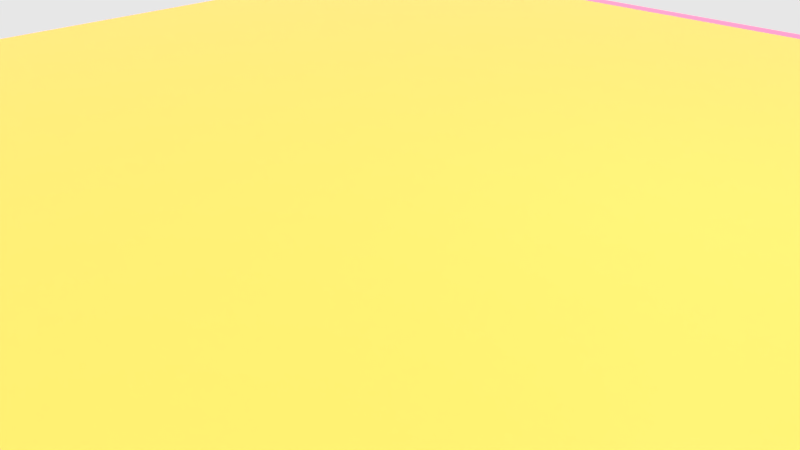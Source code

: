 # Source: desert07.blend  (saved by Blender 2.71.0; exported with 4.5.12 LTS)
import bpy
from mathutils import Matrix  # noqa: F401  (used for matrix-valued properties, if any)

bpy.ops.wm.read_factory_settings(use_empty=True)
scene = bpy.context.scene
scene.name = 'Scene'

# ---- collections
col_collection_1 = bpy.data.collections.new('Collection 1'); scene.collection.children.link(col_collection_1)

# ---- images (referenced by path relative to the original .blend; pixels are not part of the script)
import os
ASSET_DIR = os.environ.get("B2B_ASSET_DIR", "")  # directory of the original .blend (textures are referenced by path, not embedded)
HERE = os.path.dirname(os.path.abspath(__file__))  # packed textures are extracted next to this script under _unpacked/

def load_image(name, relpath, width, height, colorspace="sRGB"):
    """Load a texture the original file referenced (path relative to the .blend, or extracted next to this script)."""
    p = next((c for c in (os.path.join(HERE, relpath), os.path.join(ASSET_DIR, relpath)) if relpath and os.path.exists(c)), "")
    if p:
        img = bpy.data.images.load(p, check_existing=True)
        img.name = name
    else:  # same state as the original file: an image datablock whose file is absent (Cycles renders it pink)
        img = bpy.data.images.new(name, width, height)
        img.source = "FILE"
        img.filepath = "//" + (relpath or name)
    img.colorspace_settings.name = colorspace
    return img
img_bois_spec_png = load_image('Bois_SPEC.png', 'Bois_SPEC.png', 1024, 1024, 'sRGB')
img_bois_nrm_png_001 = load_image('Bois_NRM.png.001', 'Bois_NRM.png', 1024, 1024, 'sRGB')
img_bois_color_png_001 = load_image('Bois_COLOR.png.001', 'Bois_COLOR.png', 1024, 1024, 'sRGB')
img_metalpeint_nrm_jpg_001 = load_image('metalpeint_NRM.jpg.001', 'metalpeint_NRM.jpg', 1024, 1024, 'sRGB')
img_soilbeach0092_2_s_jpg = load_image('SoilBeach0092_2_S.jpg', 'SourcesImages/SoilBeach0092_2_S.jpg', 1024, 1024, 'sRGB')
img_bruitnormalmap03_png_001 = load_image('BruitNormalMap03.PNG.001', 'BruitNormalMap03.PNG', 1024, 1024, 'sRGB')

# ---- materials (node trees are filled in below, after node groups)
mat_lattebois = bpy.data.materials.new('LatteBois')
mat_lattebois.alpha_threshold = 0.0
mat_lattebois.roughness = 0.5
mat_lattebois.line_color = (0.0, 0.0, 0.0, 1.0)
mat_metalvert = bpy.data.materials.new('MetalVert')
mat_metalvert.alpha_threshold = 0.0
mat_metalvert.roughness = 0.5
mat_metalvert.line_color = (0.0, 0.0, 0.0, 1.0)
mat_material_001 = bpy.data.materials.new('Material.001')
mat_material_001.alpha_threshold = 0.0
mat_material_001.roughness = 0.5
mat_material_001.line_color = (0.0, 0.0, 0.0, 1.0)
mat_neige = bpy.data.materials.new('Neige')
mat_neige.alpha_threshold = 0.0
mat_neige.roughness = 0.5
mat_neige.line_color = (0.0, 0.0, 0.0, 1.0)

# ---- node groups
ng_sh_advanceddiffuse_001 = bpy.data.node_groups.new('SH_AdvancedDiffuse.001', 'ShaderNodeTree')
_s = ng_sh_advanceddiffuse_001.interface.new_socket(name='Diffuse', in_out='OUTPUT', socket_type='NodeSocketShader')
_s = ng_sh_advanceddiffuse_001.interface.new_socket(name='Color', in_out='INPUT', socket_type='NodeSocketColor')
_s.default_value = (1.0, 1.0, 1.0, 1.0)
_s = ng_sh_advanceddiffuse_001.interface.new_socket(name='Roughness', in_out='INPUT', socket_type='NodeSocketFloat')
_s.subtype = 'FACTOR'
_s.min_value = 0.0
_s.max_value = 1.0
_s = ng_sh_advanceddiffuse_001.interface.new_socket(name='GlossyColor', in_out='INPUT', socket_type='NodeSocketColor')
_s.default_value = (0.8, 0.8, 0.8, 1.0)
_s = ng_sh_advanceddiffuse_001.interface.new_socket(name='Glossyness', in_out='INPUT', socket_type='NodeSocketFloat')
_s.default_value = 0.5
_s.min_value = 0.0
_s.max_value = 1.0
_s = ng_sh_advanceddiffuse_001.interface.new_socket(name='GlossyRoughness', in_out='INPUT', socket_type='NodeSocketFloat')
_s.subtype = 'FACTOR'
_s.default_value = 0.2
_s.min_value = 0.0
_s.max_value = 1.0
_s = ng_sh_advanceddiffuse_001.interface.new_socket(name='FresnelBlend', in_out='INPUT', socket_type='NodeSocketFloat')
_s.default_value = 0.33
_s.min_value = 0.0
_s.max_value = 1.0
_s = ng_sh_advanceddiffuse_001.interface.new_socket(name='Normal', in_out='INPUT', socket_type='NodeSocketVector')
_s.min_value = -1.0
_s.max_value = 1.0
_s.hide_value = True
_N = ng_sh_advanceddiffuse_001.nodes; _L = ng_sh_advanceddiffuse_001.links
n0 = _N.new('NodeGroupOutput'); n0.name = 'Group Output'; n0.location = (479, 0)
n1 = _N.new('ShaderNodeMixShader'); n1.name = 'Mix Shader'; n1.location = (167, 12)
n2 = _N.new('ShaderNodeMath'); n2.name = 'Math'; n2.location = (-20, 185)
n2.operation = 'MULTIPLY'
n3 = _N.new('ShaderNodeLayerWeight'); n3.name = 'Layer Weight'; n3.location = (-256, 161)
n4 = _N.new('ShaderNodeBsdfDiffuse'); n4.name = 'Diffuse BSDF'; n4.location = (-251, 0)
n5 = _N.new('NodeGroupInput'); n5.name = 'Group Input'; n5.location = (-613, -2)
n6 = _N.new('ShaderNodeBsdfAnisotropic'); n6.name = 'Glossy BSDF'; n6.location = (-251, -118)
n6.distribution = 'GGX'
n7 = _N.new('ShaderNodeMath'); n7.name = 'Math.001'; n7.location = (0, 0)
n7.operation = 'POWER'
_L.new(n6.outputs[0], n1.inputs[2])
_L.new(n2.outputs[0], n1.inputs[0])
_L.new(n4.outputs[0], n1.inputs[1])
_L.new(n5.outputs[0], n4.inputs[0])
_L.new(n5.outputs[1], n4.inputs[1])
_L.new(n5.outputs[2], n6.inputs[0])
_L.new(n1.outputs[0], n0.inputs[0])
_L.new(n3.outputs[0], n2.inputs[0])
_L.new(n5.outputs[5], n3.inputs[0])
_L.new(n5.outputs[3], n2.inputs[1])
_L.new(n5.outputs[6], n6.inputs[4])
_L.new(n5.outputs[4], n7.inputs[0])
_L.new(n7.outputs[0], n6.inputs[1])
n0.is_active_output = True
ng_sh_advanceddiffuse = bpy.data.node_groups.new('SH_AdvancedDiffuse', 'ShaderNodeTree')
_s = ng_sh_advanceddiffuse.interface.new_socket(name='Diffuse', in_out='OUTPUT', socket_type='NodeSocketShader')
_s = ng_sh_advanceddiffuse.interface.new_socket(name='Color', in_out='INPUT', socket_type='NodeSocketColor')
_s.default_value = (1.0, 1.0, 1.0, 1.0)
_s = ng_sh_advanceddiffuse.interface.new_socket(name='Roughness', in_out='INPUT', socket_type='NodeSocketFloat')
_s.subtype = 'FACTOR'
_s.min_value = 0.0
_s.max_value = 1.0
_s = ng_sh_advanceddiffuse.interface.new_socket(name='GlossyColor', in_out='INPUT', socket_type='NodeSocketColor')
_s.default_value = (0.8, 0.8, 0.8, 1.0)
_s = ng_sh_advanceddiffuse.interface.new_socket(name='Glossyness', in_out='INPUT', socket_type='NodeSocketFloat')
_s.default_value = 0.5
_s.min_value = 0.0
_s.max_value = 1.0
_s = ng_sh_advanceddiffuse.interface.new_socket(name='GlossyRoughness', in_out='INPUT', socket_type='NodeSocketFloat')
_s.subtype = 'FACTOR'
_s.default_value = 0.2
_s.min_value = 0.0
_s.max_value = 1.0
_s = ng_sh_advanceddiffuse.interface.new_socket(name='FresnelBlend', in_out='INPUT', socket_type='NodeSocketFloat')
_s.default_value = 0.33
_s.min_value = 0.0
_s.max_value = 1.0
_s = ng_sh_advanceddiffuse.interface.new_socket(name='Normal', in_out='INPUT', socket_type='NodeSocketVector')
_s.min_value = -1.0
_s.max_value = 1.0
_s.hide_value = True
_N = ng_sh_advanceddiffuse.nodes; _L = ng_sh_advanceddiffuse.links
n0 = _N.new('NodeGroupOutput'); n0.name = 'Group Output'; n0.location = (479, 0)
n1 = _N.new('ShaderNodeMixShader'); n1.name = 'Mix Shader'; n1.location = (167, 12)
n2 = _N.new('NodeGroupInput'); n2.name = 'Group Input'; n2.location = (-613, -2)
n3 = _N.new('ShaderNodeBsdfDiffuse'); n3.name = 'Diffuse BSDF'; n3.location = (-251, 0)
n4 = _N.new('ShaderNodeBsdfAnisotropic'); n4.name = 'Glossy BSDF'; n4.location = (-251, -118)
n4.distribution = 'GGX'
n5 = _N.new('ShaderNodeMath'); n5.name = 'Math'; n5.location = (-61, 185)
n5.operation = 'MULTIPLY'
n6 = _N.new('ShaderNodeLayerWeight'); n6.name = 'Layer Weight'; n6.location = (-308, 180)
n7 = _N.new('ShaderNodeMath'); n7.name = 'Math.001'; n7.location = (0, 0)
n7.operation = 'POWER'
_L.new(n4.outputs[0], n1.inputs[2])
_L.new(n5.outputs[0], n1.inputs[0])
_L.new(n3.outputs[0], n1.inputs[1])
_L.new(n2.outputs[0], n3.inputs[0])
_L.new(n2.outputs[1], n3.inputs[1])
_L.new(n2.outputs[2], n4.inputs[0])
_L.new(n1.outputs[0], n0.inputs[0])
_L.new(n6.outputs[0], n5.inputs[0])
_L.new(n2.outputs[5], n6.inputs[0])
_L.new(n2.outputs[3], n5.inputs[1])
_L.new(n2.outputs[6], n4.inputs[4])
_L.new(n2.outputs[6], n3.inputs[2])
_L.new(n2.outputs[4], n7.inputs[0])
_L.new(n7.outputs[0], n4.inputs[1])
n0.is_active_output = True

# ---- material node trees
mat_lattebois.use_nodes = True; mat_lattebois.node_tree.nodes.clear()
_N = mat_lattebois.node_tree.nodes; _L = mat_lattebois.node_tree.links
n0 = _N.new('ShaderNodeOutputMaterial'); n0.name = 'Material Output'; n0.location = (321, 290)
n1 = _N.new('ShaderNodeTexImage'); n1.name = 'Image Texture.002'; n1.location = (-118, 415)
n1.width = 140
n1.image = img_bois_spec_png
n2 = _N.new('ShaderNodeTexImage'); n2.name = 'Image Texture.001'; n2.location = (-331, 217)
n2.width = 140
n2.image = img_bois_nrm_png_001
n3 = _N.new('ShaderNodeMapping'); n3.name = 'Mapping.003'; n3.location = (-672, 586)
n3.vector_type = 'VECTOR'
n3.inputs[2].default_value = (0.0, -0.0, 1.571)
n3.inputs[3].default_value = (2.0, 2.0, 1.0)
n4 = _N.new('ShaderNodeUVMap'); n4.name = 'UV Map'; n4.location = (-967, 411)
n4.uv_map = 'UVMap'
n5 = _N.new('ShaderNodeNormalMap'); n5.name = 'Normal Map.002'; n5.location = (-51, 144)
n5.uv_map = 'UVMap'
n5.inputs[0].default_value = 0.1
n6 = _N.new('ShaderNodeTexImage'); n6.name = 'Image Texture'; n6.location = (-210, 766)
n6.width = 140
n6.image = img_bois_color_png_001
n7 = _N.new('ShaderNodeRGBCurve'); n7.name = 'RGB Curves'; n7.location = (-10, 837)
_c = n7.mapping.curves[0]
while len(_c.points) > 2: _c.points.remove(_c.points[-1])
_c.points[0].location = (0.0, 0.0); _c.points[0].handle_type = 'AUTO'
_c.points[1].location = (0.86818, 0.4125); _c.points[1].handle_type = 'AUTO'
_p = _c.points.new(1.0, 1.0); _p.handle_type = 'AUTO'
_c = n7.mapping.curves[2]
while len(_c.points) > 2: _c.points.remove(_c.points[-1])
_c.points[0].location = (0.0, 0.0); _c.points[0].handle_type = 'AUTO'
_c.points[1].location = (0.26818, 0.55625); _c.points[1].handle_type = 'AUTO'
_p = _c.points.new(0.56818, 0.775); _p.handle_type = 'AUTO'
_p = _c.points.new(0.63636, 0.9375); _p.handle_type = 'AUTO'
_p = _c.points.new(1.0, 1.0); _p.handle_type = 'AUTO'
_c = n7.mapping.curves[3]
while len(_c.points) > 2: _c.points.remove(_c.points[-1])
_c.points[0].location = (0.0, 0.0); _c.points[0].handle_type = 'AUTO'
_c.points[1].location = (0.74545, 0.2125); _c.points[1].handle_type = 'AUTO'
_p = _c.points.new(1.0, 1.0); _p.handle_type = 'AUTO'
n7.mapping.update()
n8 = _N.new('ShaderNodeMath'); n8.name = 'Math'; n8.location = (75, 470)
n8.operation = 'MULTIPLY'
n8.inputs[1].default_value = 0.3
n9 = _N.new('ShaderNodeGroup'); n9.name = 'Group'; n9.location = (281, 724)
n9.node_tree = ng_sh_advanceddiffuse_001
n9.inputs[1].default_value = 0.0
n9.inputs[2].default_value = (0.8, 0.8, 0.8, 1.0)
n9.inputs[4].default_value = 0.1
n9.inputs[5].default_value = 0.33
n9.inputs[6].default_value = (0.0, 0.0, 0.0)
n10 = _N.new('ShaderNodeDisplacement'); n10.name = 'Displacement'; n10.location = (0, 0)
n10.inputs[1].default_value = 0.0
n10.inputs[2].default_value = 0.1
_L.new(n4.outputs[0], n3.inputs[0])
_L.new(n3.outputs[0], n6.inputs[0])
_L.new(n3.outputs[0], n2.inputs[0])
_L.new(n3.outputs[0], n1.inputs[0])
_L.new(n2.outputs[0], n5.inputs[1])
_L.new(n9.outputs[0], n0.inputs[0])
_L.new(n6.outputs[0], n7.inputs[1])
_L.new(n7.outputs[0], n9.inputs[0])
_L.new(n1.outputs[0], n8.inputs[0])
_L.new(n8.outputs[0], n9.inputs[3])
_L.new(n5.outputs[0], n10.inputs[0])
_L.new(n10.outputs[0], n0.inputs[2])
n0.is_active_output = True
mat_metalvert.use_nodes = True; mat_metalvert.node_tree.nodes.clear()
_N = mat_metalvert.node_tree.nodes; _L = mat_metalvert.node_tree.links
n0 = _N.new('ShaderNodeEmission'); n0.name = 'Emission'; n0.location = (32, 71)
n0.inputs[0].default_value = (0.8, 0.8, 0.8, 1.0)
n1 = _N.new('ShaderNodeOutputMaterial'); n1.name = 'Material Output'; n1.location = (300, 300)
n2 = _N.new('ShaderNodeBsdfDiffuse'); n2.name = 'Diffuse BSDF'; n2.location = (-287, 53)
n3 = _N.new('ShaderNodeMapping'); n3.name = 'Mapping.001'; n3.location = (-888, 251)
n3.vector_type = 'VECTOR'
n3.inputs[2].default_value = (0.0, -0.0, 0.01745)
n3.inputs[3].default_value = (7.0, 7.0, 1.0)
n4 = _N.new('ShaderNodeTexImage'); n4.name = 'Image Texture'; n4.location = (-517, 258)
n4.width = 140
n4.image = img_metalpeint_nrm_jpg_001
n5 = _N.new('ShaderNodeNormalMap'); n5.name = 'Normal Map'; n5.location = (-282, 262)
n5.uv_map = 'UVMap'
n6 = _N.new('ShaderNodeUVMap'); n6.name = 'UV Map'; n6.location = (-1103, 162)
n6.uv_map = 'UVMap'
n7 = _N.new('ShaderNodeGroup'); n7.name = 'Group'; n7.location = (106, 413)
n7.node_tree = ng_sh_advanceddiffuse_001
n7.inputs[0].default_value = (0.0136, 0.02365, 0.008534, 1.0)
n7.inputs[1].default_value = 1.0
n7.inputs[2].default_value = (0.8, 0.8, 0.8, 1.0)
n7.inputs[3].default_value = 2.0
n7.inputs[4].default_value = 0.02
n7.inputs[5].default_value = 0.33
_L.new(n4.outputs[0], n5.inputs[1])
_L.new(n5.outputs[0], n7.inputs[6])
_L.new(n3.outputs[0], n4.inputs[0])
_L.new(n4.outputs[0], n2.inputs[0])
_L.new(n6.outputs[0], n3.inputs[0])
_L.new(n7.outputs[0], n1.inputs[0])
n1.is_active_output = True
mat_material_001.use_nodes = True; mat_material_001.node_tree.nodes.clear()
_N = mat_material_001.node_tree.nodes; _L = mat_material_001.node_tree.links
n0 = _N.new('ShaderNodeOutputMaterial'); n0.name = 'Material Output'; n0.location = (702, 212)
n1 = _N.new('ShaderNodeMapping'); n1.name = 'Mapping.001'; n1.location = (-879, -190)
n1.inputs[2].default_value = (0.0, -0.0, 0.6981)
n1.inputs[3].default_value = (6.0, 6.0, 1.0)
n2 = _N.new('ShaderNodeMapping'); n2.name = 'Mapping'; n2.location = (-865, 155)
n2.vector_type = 'VECTOR'
n2.inputs[2].default_value = (0.0, -0.0, 0.6981)
n2.inputs[3].default_value = (10.0, 10.0, 1.0)
n3 = _N.new('ShaderNodeUVMap'); n3.name = 'UV Map'; n3.location = (-1332, 139)
n3.uv_map = 'UVMap'
n4 = _N.new('ShaderNodeTexImage'); n4.name = 'Image Texture'; n4.location = (-396, 135)
n4.width = 140
n4.image = img_soilbeach0092_2_s_jpg
n5 = _N.new('ShaderNodeTexImage'); n5.name = 'Image Texture.001'; n5.location = (-458, -172)
n5.width = 140
n5.image = img_soilbeach0092_2_s_jpg
n6 = _N.new('ShaderNodeMix'); n6.name = 'Mix.002'; n6.location = (-198, -201)
n6.data_type = 'RGBA'
n6.inputs[0].default_value = 0.0
n7 = _N.new('ShaderNodeMix'); n7.name = 'Mix'; n7.location = (-157, 73)
n7.data_type = 'RGBA'
n7.inputs[0].default_value = 0.3
n8 = _N.new('ShaderNodeMix'); n8.name = 'Mix.001'; n8.location = (731, -79)
n8.data_type = 'RGBA'
n8.blend_type = 'ADD'
n9 = _N.new('ShaderNodeGroup'); n9.name = 'Group'; n9.location = (21, 401)
n9.node_tree = ng_sh_advanceddiffuse
n9.inputs[0].default_value = (1.0, 0.4493, 0.0824, 1.0)
n9.inputs[1].default_value = 0.0
n9.inputs[2].default_value = (0.8, 0.8, 0.8, 1.0)
n9.inputs[3].default_value = 0.5
n9.inputs[4].default_value = 0.2
n9.inputs[5].default_value = 0.33
n9.inputs[6].default_value = (0.0, 0.0, 0.0)
n10 = _N.new('ShaderNodeTexWave'); n10.name = 'Wave Texture'; n10.location = (-240, 368)
n10.bands_direction = 'DIAGONAL'
n10.rings_direction = 'SPHERICAL'
n10.inputs[1].default_value = 50.0
n10.inputs[2].default_value = 7.5
n10.inputs[3].default_value = 10.0
n10.inputs[6].default_value = 1.571
n11 = _N.new('ShaderNodeDisplacement'); n11.name = 'Displacement'; n11.location = (0, 0)
n11.inputs[1].default_value = 0.0
n11.inputs[2].default_value = 0.1
_L.new(n4.outputs[0], n7.inputs[6])
_L.new(n2.outputs[0], n4.inputs[0])
_L.new(n3.outputs[0], n2.inputs[0])
_L.new(n1.outputs[0], n5.inputs[0])
_L.new(n3.outputs[0], n1.inputs[0])
_L.new(n7.outputs[2], n8.inputs[6])
_L.new(n5.outputs[0], n6.inputs[6])
_L.new(n6.outputs[2], n8.inputs[7])
_L.new(n9.outputs[0], n0.inputs[0])
_L.new(n8.outputs[2], n11.inputs[0])
_L.new(n11.outputs[0], n0.inputs[2])
n0.is_active_output = True
mat_neige.use_nodes = True; mat_neige.node_tree.nodes.clear()
_N = mat_neige.node_tree.nodes; _L = mat_neige.node_tree.links
n0 = _N.new('ShaderNodeMixShader'); n0.name = 'Mix Shader'; n0.location = (774, 480)
n1 = _N.new('ShaderNodeTexImage'); n1.name = 'Image Texture.001'; n1.location = (925, -44)
n1.width = 140
n1.image = img_soilbeach0092_2_s_jpg
n2 = _N.new('ShaderNodeBsdfDiffuse'); n2.name = 'Diffuse BSDF.001'; n2.location = (1181, 436)
n3 = _N.new('ShaderNodeOutputMaterial'); n3.name = 'Material Output'; n3.location = (1402, 329)
n4 = _N.new('ShaderNodeAddShader'); n4.name = 'Add Shader'; n4.location = (528, 280)
n5 = _N.new('ShaderNodeMixShader'); n5.name = 'Mix Shader.002'; n5.location = (747, 284)
n6 = _N.new('ShaderNodeEmission'); n6.name = 'Emission.003'; n6.location = (739, 97)
n6.inputs[0].default_value = (0.4055, 0.1736, 0.1053, 1.0)
n6.inputs[1].default_value = 5.0
n7 = _N.new('ShaderNodeLayerWeight'); n7.name = 'Layer Weight'; n7.location = (504, 487)
n7.inputs[0].default_value = 0.3
n8 = _N.new('ShaderNodeUVMap'); n8.name = 'UV Map'; n8.location = (-1514, 21)
n8.uv_map = 'UVMap'
n9 = _N.new('ShaderNodeMapping'); n9.name = 'Mapping.001'; n9.location = (-1285, 133)
n9.vector_type = 'VECTOR'
n9.inputs[3].default_value = (15.0, 15.0, 1.0)
n10 = _N.new('ShaderNodeTexImage'); n10.name = 'Image Texture'; n10.location = (-861, 121)
n10.width = 140
n10.image = img_bruitnormalmap03_png_001
n10.interpolation = 'Closest'
n11 = _N.new('ShaderNodeNormalMap'); n11.name = 'Normal Map'; n11.location = (-628, 50)
n11.uv_map = 'UVMap'
n12 = _N.new('ShaderNodeMapping'); n12.name = 'Mapping'; n12.location = (-393, 75)
n12.vector_type = 'NORMAL'
n13 = _N.new('ShaderNodeMixShader'); n13.name = 'Mix Shader.001'; n13.location = (973, 334)
n14 = _N.new('ShaderNodeEmission'); n14.name = 'Emission.002'; n14.location = (514, 122)
n14.inputs[0].default_value = (0.466, 0.07502, 0.1885, 1.0)
n14.inputs[1].default_value = 2.0
n15 = _N.new('ShaderNodeMix'); n15.name = 'Mix'; n15.location = (1156, 46)
n15.data_type = 'RGBA'
n15.inputs[0].default_value = 0.3909
n16 = _N.new('ShaderNodeBsdfAnisotropic'); n16.name = 'Glossy BSDF'; n16.location = (153, 142)
n16.distribution = 'GGX'
n16.inputs[0].default_value = (0.2883, 0.1694, 0.1189, 1.0)
n16.inputs[1].default_value = 0.8367
n17 = _N.new('ShaderNodeUVMap'); n17.name = 'UV Map.001'; n17.location = (-524, -394)
n17.uv_map = 'UVMap'
n18 = _N.new('ShaderNodeMapping'); n18.name = 'Mapping.002'; n18.location = (-143, -255)
n18.inputs[2].default_value = (0.0, -0.0, 0.5236)
n18.inputs[3].default_value = (9.0, 9.0, 1.0)
n19 = _N.new('ShaderNodeTexImage'); n19.name = 'Image Texture.002'; n19.location = (-65, 480)
n19.width = 140
n19.image = img_soilbeach0092_2_s_jpg
n20 = _N.new('ShaderNodeMix'); n20.name = 'Mix.001'; n20.location = (132, 423)
n20.data_type = 'RGBA'
n20.blend_type = 'MULTIPLY'
n20.inputs[7].default_value = (0.5, 0.1745, 0.05843, 1.0)
n21 = _N.new('ShaderNodeBsdfDiffuse'); n21.name = 'Diffuse BSDF'; n21.location = (331, 318)
n21.inputs[1].default_value = 0.5
n22 = _N.new('ShaderNodeDisplacement'); n22.name = 'Displacement'; n22.location = (0, 0)
n22.inputs[1].default_value = 0.0
n22.inputs[2].default_value = 0.1
_L.new(n10.outputs[0], n11.inputs[1])
_L.new(n11.outputs[0], n12.inputs[0])
_L.new(n9.outputs[0], n10.inputs[0])
_L.new(n8.outputs[0], n9.inputs[0])
_L.new(n14.outputs[0], n5.inputs[2])
_L.new(n21.outputs[0], n4.inputs[0])
_L.new(n4.outputs[0], n5.inputs[1])
_L.new(n16.outputs[0], n4.inputs[1])
_L.new(n18.outputs[0], n1.inputs[0])
_L.new(n17.outputs[0], n18.inputs[0])
_L.new(n1.outputs[0], n15.inputs[6])
_L.new(n15.outputs[2], n2.inputs[0])
_L.new(n5.outputs[0], n13.inputs[1])
_L.new(n13.outputs[0], n3.inputs[0])
_L.new(n7.outputs[0], n13.inputs[0])
_L.new(n6.outputs[0], n13.inputs[2])
_L.new(n12.outputs[0], n16.inputs[4])
_L.new(n19.outputs[0], n20.inputs[6])
_L.new(n18.outputs[0], n19.inputs[0])
_L.new(n20.outputs[2], n21.inputs[0])
_L.new(n15.outputs[2], n22.inputs[0])
_L.new(n22.outputs[0], n3.inputs[2])
n3.is_active_output = True

# ---- world
world_world = bpy.data.worlds.new('World'); scene.world = world_world
world_world.use_nodes = True; world_world.node_tree.nodes.clear()
_N = world_world.node_tree.nodes; _L = world_world.node_tree.links
n0 = _N.new('ShaderNodeOutputWorld'); n0.name = 'World Output'; n0.location = (300, 300)
n1 = _N.new('ShaderNodeBackground'); n1.name = 'Background'; n1.location = (10, 300)
n2 = _N.new('ShaderNodeTexSky'); n2.name = 'Sky Texture'; n2.location = (-364, 311)
n2.mute = True
n2.sky_type = 'HOSEK_WILKIE'
n2.sun_direction = (-0.4154, 0.04615, 0.9085)
n2.sun_elevation = 1.571
_L.new(n1.outputs[0], n0.inputs[0])
_L.new(n2.outputs[0], n1.inputs[0])
n0.is_active_output = True
world_world.color = (0.05088, 0.05088, 0.05088)
world_world.use_sun_shadow = False
world_world.sun_shadow_jitter_overblur = 0.0
world_world.cycles.sampling_method = 'MANUAL'
world_world.cycles.sample_map_resolution = 256

# ---- cameras
cam_camera = bpy.data.cameras.new('Camera')
cam_camera.clip_end = 100.0
cam_camera.lens = 35.0
cam_camera.sensor_width = 32.0
cam_camera.sensor_height = 18.0
cam_camera.ortho_scale = 7.314
cam_camera.dof.focus_distance = 0.0

# ---- lights
light_sun = bpy.data.lights.new('Sun', 'SUN')
light_sun.color = (1.0, 0.7273, 0.4381)
light_sun.transmission_factor = 0.0
light_sun.angle = 0.1993
light_sun.energy = 1.0
light_sun.shadow_buffer_clip_start = 0.5
light_sun.shadow_soft_size = 0.1
light_sun.shadow_cascade_max_distance = 1000.0
light_sun.cycles.use_multiple_importance_sampling = False
light_lamp = bpy.data.lights.new('Lamp', 'POINT')
light_lamp.transmission_factor = 0.0
light_lamp.cutoff_distance = 30.0
light_lamp.energy = 100.0
light_lamp.shadow_buffer_clip_start = 1.001
light_lamp.shadow_soft_size = 0.1
light_lamp.shadow_maximum_resolution = 0.006
light_lamp.use_absolute_resolution = True
light_lamp.cycles.use_multiple_importance_sampling = False
light_sun_001 = bpy.data.lights.new('Sun.001', 'SUN')
light_sun_001.color = (0.8, 0.8, 0.8)
light_sun_001.transmission_factor = 0.0
light_sun_001.angle = 0.1993
light_sun_001.energy = 4.3
light_sun_001.shadow_buffer_clip_start = 0.5
light_sun_001.shadow_soft_size = 0.1
light_sun_001.shadow_cascade_max_distance = 1000.0
light_sun_001.cycles.use_multiple_importance_sampling = False

# ---- meshes
me_cube_003 = bpy.data.meshes.new('Cube.003')
me_cube_003.from_pydata([(-1.0, -0.4772, -0.1462), (-1.0, -0.4886, -0.2851), (-1.0, -0.4473, -0.1487), (-1.0, -0.4587, -0.2876), (-0.9612, -0.4886, -0.2851), (-0.9612, -0.4473, -0.1487), (-0.9612, -0.4587, -0.2876), (-0.9612, -0.4772, -0.1462), (1.0, -0.4772, -0.1462), (1.0, -0.4886, -0.2851), (1.0, -0.4473, -0.1487), (1.0, -0.4587, -0.2876), (0.0, -0.4587, -0.2876), (0.0, -0.4886, -0.2851), (0.0, -0.4473, -0.1487), (0.0, -0.4772, -0.1462), (0.9612, -0.4886, -0.2851), (0.9612, -0.4473, -0.1487), (0.9612, -0.4587, -0.2876), (0.9612, -0.4772, -0.1462), (-1.0, -0.4903, -0.2911), (-1.0, -0.5192, -0.4274), (-1.0, -0.461, -0.2973), (-1.0, -0.4899, -0.4336), (-0.9612, -0.5192, -0.4274), (-0.9612, -0.461, -0.2973), (-0.9612, -0.4899, -0.4336), (-0.9612, -0.4903, -0.2911), (1.0, -0.4903, -0.2911), (1.0, -0.5192, -0.4274), (1.0, -0.461, -0.2973), (1.0, -0.4899, -0.4336), (0.0, -0.4899, -0.4336), (0.0, -0.5192, -0.4274), (0.0, -0.461, -0.2973), (0.0, -0.4903, -0.2911), (0.9612, -0.5192, -0.4274), (0.9612, -0.461, -0.2973), (0.9612, -0.4899, -0.4336), (0.9612, -0.4903, -0.2911), (-1.0, -0.06, -0.015), (-1.0, 0.07933, -0.015), (-1.0, -0.06, 0.015), (-1.0, 0.07933, 0.015), (-0.9612, 0.07933, -0.015), (-0.9612, -0.06, 0.015), (-0.9612, 0.07933, 0.015), (-0.9612, -0.06, -0.015), (1.0, -0.06, -0.015), (1.0, 0.07933, -0.015), (1.0, -0.06, 0.015), (1.0, 0.07933, 0.015), (0.0, 0.07933, 0.015), (0.0, 0.07933, -0.015), (0.0, -0.06, 0.015), (0.0, -0.06, -0.015), (0.9612, 0.07933, -0.015), (0.9612, -0.06, 0.015), (0.9612, 0.07933, 0.015), (0.9612, -0.06, -0.015), (-1.0, -0.2115, -0.02017), (-1.0, -0.07216, -0.01727), (-1.0, -0.2121, 0.00982), (-1.0, -0.07278, 0.01272), (-0.9612, -0.07216, -0.01727), (-0.9612, -0.2121, 0.00982), (-0.9612, -0.07278, 0.01272), (-0.9612, -0.2115, -0.02017), (1.0, -0.2115, -0.02017), (1.0, -0.07216, -0.01727), (1.0, -0.2121, 0.00982), (1.0, -0.07278, 0.01272), (0.0, -0.07278, 0.01272), (0.0, -0.07216, -0.01727), (0.0, -0.2121, 0.00982), (0.0, -0.2115, -0.02017), (0.9612, -0.07216, -0.01727), (0.9612, -0.2121, 0.00982), (0.9612, -0.07278, 0.01272), (0.9612, -0.2115, -0.02017), (-1.0, -0.4649, 0.003011), (-1.0, -0.4763, -0.1358), (-1.0, -0.435, 0.0005489), (-1.0, -0.4464, -0.1383), (-0.9612, -0.4763, -0.1358), (-0.9612, -0.435, 0.0005489), (-0.9612, -0.4464, -0.1383), (-0.9612, -0.4649, 0.003011), (1.0, -0.4649, 0.003011), (1.0, -0.4763, -0.1358), (1.0, -0.435, 0.0005489), (1.0, -0.4464, -0.1383), (0.0, -0.4464, -0.1383), (0.0, -0.4763, -0.1358), (0.0, -0.435, 0.0005489), (0.0, -0.4649, 0.003011), (0.9612, -0.4763, -0.1358), (0.9612, -0.435, 0.0005489), (0.9612, -0.4464, -0.1383), (0.9612, -0.4649, 0.003011)], [], [(2, 3, 1, 0), (5, 2, 0, 7), (5, 6, 3, 2), (6, 12, 13, 4), (7, 4, 13, 15), (14, 5, 7, 15), (14, 12, 6, 5), (3, 6, 4, 1), (0, 1, 4, 7), (10, 8, 9, 11), (17, 19, 8, 10), (17, 10, 11, 18), (18, 16, 13, 12), (19, 15, 13, 16), (14, 15, 19, 17), (14, 17, 18, 12), (11, 9, 16, 18), (8, 19, 16, 9), (22, 23, 21, 20), (25, 22, 20, 27), (25, 26, 23, 22), (26, 32, 33, 24), (27, 24, 33, 35), (34, 25, 27, 35), (34, 32, 26, 25), (23, 26, 24, 21), (20, 21, 24, 27), (30, 28, 29, 31), (37, 39, 28, 30), (37, 30, 31, 38), (38, 36, 33, 32), (39, 35, 33, 36), (34, 35, 39, 37), (34, 37, 38, 32), (31, 29, 36, 38), (28, 39, 36, 29), (42, 43, 41, 40), (45, 42, 40, 47), (45, 46, 43, 42), (46, 52, 53, 44), (47, 44, 53, 55), (54, 45, 47, 55), (54, 52, 46, 45), (43, 46, 44, 41), (40, 41, 44, 47), (50, 48, 49, 51), (57, 59, 48, 50), (57, 50, 51, 58), (58, 56, 53, 52), (59, 55, 53, 56), (54, 55, 59, 57), (54, 57, 58, 52), (51, 49, 56, 58), (48, 59, 56, 49), (62, 63, 61, 60), (65, 62, 60, 67), (65, 66, 63, 62), (66, 72, 73, 64), (67, 64, 73, 75), (74, 65, 67, 75), (74, 72, 66, 65), (63, 66, 64, 61), (60, 61, 64, 67), (70, 68, 69, 71), (77, 79, 68, 70), (77, 70, 71, 78), (78, 76, 73, 72), (79, 75, 73, 76), (74, 75, 79, 77), (74, 77, 78, 72), (71, 69, 76, 78), (68, 79, 76, 69), (82, 83, 81, 80), (85, 82, 80, 87), (85, 86, 83, 82), (86, 92, 93, 84), (87, 84, 93, 95), (94, 85, 87, 95), (94, 92, 86, 85), (83, 86, 84, 81), (80, 81, 84, 87), (90, 88, 89, 91), (97, 99, 88, 90), (97, 90, 91, 98), (98, 96, 93, 92), (99, 95, 93, 96), (94, 95, 99, 97), (94, 97, 98, 92), (91, 89, 96, 98), (88, 99, 96, 89)])
_uv = me_cube_003.uv_layers.new(name='UVMap')
_uv.uv.foreach_set('vector', [1.0, 0.209, 1.0, 0.2787, 0.9825, 0.2787, 0.9825, 0.209, 0.8783, 0.9806, 0.8783, 1.0, 0.8608, 1.0, 0.8608, 0.9806, 0.3244, 0.01942, 0.2433, 0.01942, 0.2433, 0.0, 0.3244, 0.0, 0.8434, 0.9806, 0.8434, 0.5, 0.8608, 0.5, 0.8608, 0.9806, 0.08111, 0.9806, 1.908e-07, 0.9806, 1.041e-07, 0.5, 0.08111, 0.5, 0.8783, 0.5, 0.8783, 0.9806, 0.8608, 0.9806, 0.8608, 0.5, 0.3244, 0.5, 0.2433, 0.5, 0.2433, 0.01942, 0.3244, 0.01942, 0.8434, 1.0, 0.8434, 0.9806, 0.8608, 0.9806, 0.8608, 1.0, 0.08111, 1.0, 2.082e-07, 1.0, 1.908e-07, 0.9806, 0.08111, 0.9806, 0.9825, 0.2787, 1.0, 0.2787, 1.0, 0.3483, 0.9825, 0.3483, 0.8783, 0.01942, 0.8608, 0.01942, 0.8608, 0.0, 0.8783, 0.0, 0.3244, 0.9806, 0.3244, 1.0, 0.2433, 1.0, 0.2433, 0.9806, 0.8434, 0.01942, 0.8608, 0.01942, 0.8608, 0.5, 0.8434, 0.5, 0.08111, 0.01942, 0.08111, 0.5, 1.041e-07, 0.5, 1.735e-08, 0.01942, 0.8783, 0.5, 0.8608, 0.5, 0.8608, 0.01942, 0.8783, 0.01942, 0.3244, 0.5, 0.3244, 0.9806, 0.2433, 0.9806, 0.2433, 0.5, 0.8434, 0.0, 0.8608, 0.0, 0.8608, 0.01942, 0.8434, 0.01942, 0.08111, 0.0, 0.08111, 0.01942, 1.735e-08, 0.01942, 0.0, 0.0, 1.0, 0.06966, 1.0, 0.1393, 0.9825, 0.1393, 0.9825, 0.06966, 0.9652, 0.9806, 0.9652, 1.0, 0.9479, 1.0, 0.9479, 0.9806, 0.6478, 0.9806, 0.7281, 0.9806, 0.7281, 1.0, 0.6478, 1.0, 0.9652, 0.9806, 0.9652, 0.5, 0.9825, 0.5, 0.9825, 0.9806, 0.8085, 0.9806, 0.7281, 0.9806, 0.7281, 0.5, 0.8085, 0.5, 0.9652, 0.5, 0.9652, 0.9806, 0.9479, 0.9806, 0.9479, 0.5, 0.6478, 0.5, 0.7281, 0.5, 0.7281, 0.9806, 0.6478, 0.9806, 0.9652, 1.0, 0.9652, 0.9806, 0.9825, 0.9806, 0.9825, 1.0, 0.8085, 1.0, 0.7281, 1.0, 0.7281, 0.9806, 0.8085, 0.9806, 1.0, 0.06966, 0.9825, 0.06966, 0.9825, 0.0, 1.0, 0.0, 0.9652, 0.01942, 0.9479, 0.01942, 0.9479, 0.0, 0.9652, 0.0, 0.6478, 0.01942, 0.6478, 5.96e-08, 0.7281, 0.0, 0.7281, 0.01942, 0.9652, 0.01942, 0.9825, 0.01942, 0.9825, 0.5, 0.9652, 0.5, 0.8085, 0.01942, 0.8085, 0.5, 0.7281, 0.5, 0.7281, 0.01942, 0.9652, 0.5, 0.9479, 0.5, 0.9479, 0.01942, 0.9652, 0.01942, 0.6478, 0.5, 0.6478, 0.01942, 0.7281, 0.01942, 0.7281, 0.5, 0.9652, 0.0, 0.9825, 0.0, 0.9825, 0.01942, 0.9652, 0.01942, 0.8085, 0.0, 0.8085, 0.01942, 0.7281, 0.01942, 0.7281, 0.0, 0.9825, 0.4876, 0.9825, 0.418, 1.0, 0.418, 1.0, 0.4876, 0.8957, 0.9806, 0.8957, 1.0, 0.8783, 1.0, 0.8783, 0.9806, 0.3244, 0.9806, 0.4053, 0.9806, 0.4053, 1.0, 0.3244, 1.0, 0.8957, 0.9806, 0.8957, 0.5, 0.9132, 0.5, 0.9132, 0.9806, 0.4862, 0.9806, 0.4053, 0.9806, 0.4053, 0.5, 0.4862, 0.5, 0.8957, 0.5, 0.8957, 0.9806, 0.8783, 0.9806, 0.8783, 0.5, 0.3244, 0.5, 0.4053, 0.5, 0.4053, 0.9806, 0.3244, 0.9806, 0.8957, 1.0, 0.8957, 0.9806, 0.9132, 0.9806, 0.9132, 1.0, 0.4862, 1.0, 0.4053, 1.0, 0.4053, 0.9806, 0.4862, 0.9806, 0.9825, 0.4876, 1.0, 0.4876, 1.0, 0.5573, 0.9825, 0.5573, 0.8957, 0.01942, 0.8783, 0.01942, 0.8783, 0.0, 0.8957, 0.0, 0.3244, 0.01942, 0.3244, 0.0, 0.4053, 0.0, 0.4053, 0.01942, 0.8957, 0.01942, 0.9132, 0.01942, 0.9132, 0.5, 0.8957, 0.5, 0.4862, 0.01942, 0.4862, 0.5, 0.4053, 0.5, 0.4053, 0.01942, 0.8957, 0.5, 0.8783, 0.5, 0.8783, 0.01942, 0.8957, 0.01942, 0.3244, 0.5, 0.3244, 0.01942, 0.4053, 0.01942, 0.4053, 0.5, 0.8957, 0.0, 0.9132, 0.0, 0.9132, 0.01942, 0.8957, 0.01942, 0.4862, 0.0, 0.4862, 0.01942, 0.4053, 0.01942, 0.4053, 0.0, 1.0, 0.627, 1.0, 0.6966, 0.9825, 0.6966, 0.9825, 0.627, 0.9305, 0.9806, 0.9305, 1.0, 0.9132, 1.0, 0.9132, 0.9806, 0.567, 0.9806, 0.6478, 0.9806, 0.6478, 1.0, 0.567, 1.0, 0.9305, 0.9806, 0.9305, 0.5, 0.9479, 0.5, 0.9479, 0.9806, 0.567, 0.9806, 0.4862, 0.9806, 0.4862, 0.5, 0.567, 0.5, 0.9305, 0.5, 0.9305, 0.9806, 0.9132, 0.9806, 0.9132, 0.5, 0.567, 0.5, 0.6478, 0.5, 0.6478, 0.9806, 0.567, 0.9806, 0.9305, 1.0, 0.9305, 0.9806, 0.9479, 0.9806, 0.9479, 1.0, 0.567, 1.0, 0.4862, 1.0, 0.4862, 0.9806, 0.567, 0.9806, 0.9825, 0.5573, 1.0, 0.5573, 1.0, 0.627, 0.9825, 0.627, 0.9305, 0.01942, 0.9132, 0.01942, 0.9132, 0.0, 0.9305, 0.0, 0.567, 0.01942, 0.567, 0.0, 0.6478, 0.0, 0.6478, 0.01942, 0.9305, 0.01942, 0.9479, 0.01942, 0.9479, 0.5, 0.9305, 0.5, 0.567, 0.01942, 0.567, 0.5, 0.4862, 0.5, 0.4862, 0.01942, 0.9305, 0.5, 0.9132, 0.5, 0.9132, 0.01942, 0.9305, 0.01942, 0.567, 0.5, 0.567, 0.01942, 0.6478, 0.01942, 0.6478, 0.5, 0.9305, 0.0, 0.9479, 0.0, 0.9479, 0.01942, 0.9305, 0.01942, 0.567, 0.0, 0.567, 0.01942, 0.4862, 0.01942, 0.4862, 0.0, 0.9825, 0.209, 0.9825, 0.1393, 1.0, 0.1393, 1.0, 0.209, 0.8434, 0.9806, 0.8434, 1.0, 0.8259, 1.0, 0.8259, 0.9806, 0.1622, 0.9806, 0.2433, 0.9806, 0.2433, 1.0, 0.1622, 1.0, 0.8085, 0.9806, 0.8085, 0.5, 0.8259, 0.5, 0.8259, 0.9806, 0.1622, 0.9806, 0.08111, 0.9806, 0.08111, 0.5, 0.1622, 0.5, 0.8434, 0.5, 0.8434, 0.9806, 0.8259, 0.9806, 0.8259, 0.5, 0.1622, 0.5, 0.2433, 0.5, 0.2433, 0.9806, 0.1622, 0.9806, 0.8085, 1.0, 0.8085, 0.9806, 0.8259, 0.9806, 0.8259, 1.0, 0.1622, 1.0, 0.08111, 1.0, 0.08111, 0.9806, 0.1622, 0.9806, 1.0, 0.418, 0.9825, 0.418, 0.9825, 0.3483, 1.0, 0.3483, 0.8434, 0.01942, 0.8259, 0.01942, 0.8259, 0.0, 0.8434, 0.0, 0.1622, 0.01942, 0.1622, 0.0, 0.2433, 0.0, 0.2433, 0.01942, 0.8085, 0.01942, 0.8259, 0.01942, 0.8259, 0.5, 0.8085, 0.5, 0.1622, 0.01942, 0.1622, 0.5, 0.08111, 0.5, 0.08111, 0.01942, 0.8434, 0.5, 0.8259, 0.5, 0.8259, 0.01942, 0.8434, 0.01942, 0.1622, 0.5, 0.1622, 0.01942, 0.2433, 0.01942, 0.2433, 0.5, 0.8085, 0.0, 0.8259, 0.0, 0.8259, 0.01942, 0.8085, 0.01942, 0.1622, 0.0, 0.1622, 0.01942, 0.08111, 0.01942, 0.08111, 0.0])
me_cube_003.materials.append(mat_lattebois)
me_cube_003.use_remesh_preserve_volume = False
me_cube_003.use_remesh_preserve_attributes = False
me_cube_003.use_mirror_vertex_groups = False
me_cube_003.update()
me_cube_004 = bpy.data.meshes.new('Cube.004')
me_cube_004.from_pydata([(0.8593, -0.05, -0.005), (0.8593, 0.05, -0.005), (0.9593, 0.05, -0.005), (0.9593, -0.05, -0.005), (0.8593, -0.05, 0.005), (0.8593, 0.05, 0.005), (0.9593, 0.05, 0.005), (0.9593, -0.05, 0.005), (0.8593, 0.03178, 0.005), (0.8593, 0.03178, -0.005), (0.9593, 0.03178, 0.005), (0.9593, 0.03178, -0.005), (0.8593, 0.02595, -0.005), (0.9593, 0.02595, 0.005), (0.8593, 0.02595, 0.005), (0.9593, 0.02595, -0.005), (0.8593, -0.02648, -0.005), (0.9593, -0.02648, 0.005), (0.8593, -0.02648, 0.005), (0.9593, -0.02648, -0.005), (0.8593, -0.03262, -0.005), (0.9593, -0.03262, 0.005), (0.8593, -0.03262, 0.005), (0.9593, -0.03262, -0.005), (0.9339, 0.05, 0.005), (0.9339, 0.05, -0.005), (0.9339, -0.05, 0.005), (0.9339, -0.05, -0.005), (0.9339, 0.03178, -0.005), (0.9339, 0.03178, 0.005), (0.9339, 0.02595, -0.005), (0.9339, 0.02595, 0.005), (0.9339, -0.02648, -0.005), (0.9339, -0.02648, 0.005), (0.9339, -0.03262, -0.005), (0.9339, -0.03262, 0.005), (0.8813, 0.05, -0.005), (0.8813, -0.05, 0.005), (0.8813, 0.03178, 0.005), (0.8813, 0.02595, 0.005), (0.8813, -0.02648, 0.005), (0.8813, -0.03262, 0.005), (0.8813, 0.05, 0.005), (0.8813, -0.05, -0.005), (0.8813, 0.03178, -0.005), (0.8813, 0.02595, -0.005), (0.8813, -0.02648, -0.005), (0.8813, -0.03262, -0.005), (0.9138, 0.05, -0.005), (0.9138, -0.05, 0.005), (0.9138, 0.03178, 0.005), (0.9138, 0.02595, 0.005), (0.9138, -0.02648, 0.005), (0.9138, -0.03262, 0.005), (0.9138, 0.05, 0.005), (0.9138, -0.05, -0.005), (0.9138, 0.03178, -0.005), (0.9138, 0.02595, -0.005), (0.9138, -0.02648, -0.005), (0.9138, -0.03262, -0.005), (0.9025, 0.05, -0.005), (0.9025, -0.05, 0.005), (0.9025, 0.03178, 0.005), (0.9025, 0.02595, 0.005), (0.9025, -0.02648, 0.005), (0.9025, -0.03262, 0.005), (0.9025, 0.05, 0.005), (0.9025, -0.05, -0.005), (0.9025, 0.03178, -0.005), (0.9025, 0.02595, -0.005), (0.9025, -0.02648, -0.005), (0.9025, -0.03262, -0.005), (0.9232, 0.03178, 0.1156), (0.9232, 0.02595, 0.1156), (0.9232, -0.02648, 0.1156), (0.9232, -0.03262, 0.1156), (0.8706, 0.03178, 0.1156), (0.8706, 0.02595, 0.1156), (0.8706, -0.02648, 0.1156), (0.8706, -0.03262, 0.1156), (0.9031, 0.03178, 0.1156), (0.9031, 0.02595, 0.1156), (0.9031, -0.02648, 0.1156), (0.9031, -0.03262, 0.1156), (0.8918, 0.03178, 0.1156), (0.8918, 0.02595, 0.1156), (0.8918, -0.02648, 0.1156), (0.8918, -0.03262, 0.1156), (0.8429, 0.03154, 0.4105), (0.8429, 0.02576, 0.4112), (0.8429, -0.02629, 0.4175), (0.8429, -0.03238, 0.4182), (0.7904, 0.03154, 0.4105), (0.7904, 0.02576, 0.4112), (0.7904, -0.02629, 0.4175), (0.7904, -0.03238, 0.4183), (0.8229, 0.03154, 0.4105), (0.8229, 0.02576, 0.4112), (0.8229, -0.02629, 0.4175), (0.8229, -0.03238, 0.4182), (0.8115, 0.03154, 0.411), (0.8115, 0.02576, 0.4117), (0.8115, -0.02629, 0.418), (0.8115, -0.03238, 0.4188), (0.8592, -0.02648, 0.2728), (0.8906, -0.02648, 0.2728), (0.8906, 0.02595, 0.2728), (0.8706, 0.02595, 0.2728), (0.8906, -0.03262, 0.2728), (0.8706, -0.03262, 0.2728), (0.8381, -0.02648, 0.2728), (0.8592, 0.03178, 0.2728), (0.8381, 0.03178, 0.2728), (0.8381, 0.02595, 0.2728), (0.8706, -0.02648, 0.2728), (0.8706, 0.03178, 0.2728), (0.8906, 0.03178, 0.2728), (0.8381, -0.03262, 0.2728), (0.8592, -0.03262, 0.2728), (0.8592, 0.02595, 0.2728), (0.8583, -0.02648, 0.3688), (0.8583, 0.02595, 0.3688), (0.8583, -0.03262, 0.3688), (0.8058, -0.02648, 0.3688), (0.8058, 0.03178, 0.3688), (0.8058, 0.02595, 0.3688), (0.8383, -0.02648, 0.3688), (0.8269, -0.03262, 0.3688), (0.8269, 0.02595, 0.3688), (0.8269, -0.02648, 0.3688), (0.8383, 0.02595, 0.3688), (0.8383, -0.03262, 0.3688), (0.8269, 0.03178, 0.3688), (0.8383, 0.03178, 0.3688), (0.8583, 0.03178, 0.3688), (0.8058, -0.03262, 0.3688), (0.8229, -0.1158, 0.43), (0.8115, -0.1158, 0.43), (0.8269, -0.1158, 0.3793), (0.8383, -0.1158, 0.3793), (0.8229, -0.2978, 0.43), (0.8115, -0.2978, 0.43), (0.8269, -0.2978, 0.3793), (0.8383, -0.2978, 0.3793), (0.8229, -0.3982, 0.43), (0.8115, -0.3982, 0.43), (0.8269, -0.3982, 0.3793), (0.8383, -0.3982, 0.3793), (0.8593, -0.48, -0.005), (0.8593, -0.38, -0.005), (0.9593, -0.38, -0.005), (0.9593, -0.48, -0.005), (0.8593, -0.48, 0.005), (0.8593, -0.38, 0.005), (0.9593, -0.38, 0.005), (0.9593, -0.48, 0.005), (0.8593, -0.3982, 0.005), (0.8593, -0.3982, -0.005), (0.9593, -0.3982, 0.005), (0.9593, -0.3982, -0.005), (0.8593, -0.404, -0.005), (0.9593, -0.404, 0.005), (0.8593, -0.404, 0.005), (0.9593, -0.404, -0.005), (0.8593, -0.4565, -0.005), (0.9593, -0.4565, 0.005), (0.8593, -0.4565, 0.005), (0.9593, -0.4565, -0.005), (0.8593, -0.4626, -0.005), (0.9593, -0.4626, 0.005), (0.8593, -0.4626, 0.005), (0.9593, -0.4626, -0.005), (0.9339, -0.38, 0.005), (0.9339, -0.38, -0.005), (0.9339, -0.48, 0.005), (0.9339, -0.48, -0.005), (0.9339, -0.3982, -0.005), (0.9339, -0.3982, 0.005), (0.9339, -0.404, -0.005), (0.9339, -0.404, 0.005), (0.9339, -0.4565, -0.005), (0.9339, -0.4565, 0.005), (0.9339, -0.4626, -0.005), (0.9339, -0.4626, 0.005), (0.8813, -0.38, -0.005), (0.8813, -0.48, 0.005), (0.8813, -0.3982, 0.005), (0.8813, -0.404, 0.005), (0.8813, -0.4565, 0.005), (0.8813, -0.4626, 0.005), (0.8813, -0.38, 0.005), (0.8813, -0.48, -0.005), (0.8813, -0.3982, -0.005), (0.8813, -0.404, -0.005), (0.8813, -0.4565, -0.005), (0.8813, -0.4626, -0.005), (0.9138, -0.38, -0.005), (0.9138, -0.48, 0.005), (0.9138, -0.3982, 0.005), (0.9138, -0.404, 0.005), (0.9138, -0.4565, 0.005), (0.9138, -0.4626, 0.005), (0.9138, -0.38, 0.005), (0.9138, -0.48, -0.005), (0.9138, -0.3982, -0.005), (0.9138, -0.404, -0.005), (0.9138, -0.4565, -0.005), (0.9138, -0.4626, -0.005), (0.9025, -0.38, -0.005), (0.9025, -0.48, 0.005), (0.9025, -0.3982, 0.005), (0.9025, -0.404, 0.005), (0.9025, -0.4565, 0.005), (0.9025, -0.4626, 0.005), (0.9025, -0.38, 0.005), (0.9025, -0.48, -0.005), (0.9025, -0.3982, -0.005), (0.9025, -0.404, -0.005), (0.9025, -0.4565, -0.005), (0.9025, -0.4626, -0.005), (0.9232, -0.3982, 0.1156), (0.9232, -0.404, 0.1156), (0.9232, -0.4565, 0.1156), (0.9232, -0.4626, 0.1156), (0.8706, -0.3982, 0.1156), (0.8706, -0.404, 0.1156), (0.8706, -0.4565, 0.1156), (0.8706, -0.4626, 0.1156), (0.9031, -0.3982, 0.1156), (0.9031, -0.404, 0.1156), (0.9031, -0.4565, 0.1156), (0.9031, -0.4626, 0.1156), (0.8918, -0.3982, 0.1156), (0.8918, -0.404, 0.1156), (0.8918, -0.4565, 0.1156), (0.8918, -0.4626, 0.1156), (0.8429, -0.3982, 0.43), (0.8429, -0.404, 0.43), (0.8429, -0.4565, 0.43), (0.8429, -0.4626, 0.43), (0.7904, -0.3982, 0.43), (0.7904, -0.404, 0.43), (0.7904, -0.4565, 0.43), (0.7904, -0.4626, 0.43), (0.8125, -0.4133, 0.5418), (0.8229, -0.404, 0.43), (0.8229, -0.4565, 0.43), (0.8229, -0.4626, 0.43), (0.8125, -0.4075, 0.5418), (0.8115, -0.404, 0.43), (0.8115, -0.4565, 0.43), (0.8115, -0.4626, 0.43), (0.8592, -0.4565, 0.2728), (0.8906, -0.4565, 0.2728), (0.8906, -0.404, 0.2728), (0.8706, -0.404, 0.2728), (0.8906, -0.4626, 0.2728), (0.8706, -0.4626, 0.2728), (0.8381, -0.4565, 0.2728), (0.8592, -0.3982, 0.2728), (0.8381, -0.3982, 0.2728), (0.8381, -0.404, 0.2728), (0.8706, -0.4565, 0.2728), (0.8706, -0.3982, 0.2728), (0.8906, -0.3982, 0.2728), (0.8381, -0.4626, 0.2728), (0.8592, -0.4626, 0.2728), (0.8592, -0.404, 0.2728), (0.8583, -0.4565, 0.3793), (0.8583, -0.404, 0.3793), (0.8583, -0.4626, 0.3793), (0.8058, -0.4565, 0.3793), (0.8058, -0.3982, 0.3793), (0.8058, -0.404, 0.3793), (0.8383, -0.4565, 0.3793), (0.8269, -0.4626, 0.3793), (0.8269, -0.404, 0.3793), (0.8269, -0.4565, 0.3793), (0.8383, -0.404, 0.3793), (0.8383, -0.4626, 0.3793), (0.7925, -0.4075, 0.5418), (0.7811, -0.4075, 0.5418), (0.8583, -0.3982, 0.3793), (0.8058, -0.4626, 0.3793), (0.8125, -0.4658, 0.5418), (0.8125, -0.4719, 0.5418), (0.76, -0.4075, 0.5418), (0.76, -0.4133, 0.5418), (0.76, -0.4658, 0.5418), (0.76, -0.4719, 0.5418), (0.7925, -0.4133, 0.5418), (0.7925, -0.4658, 0.5418), (0.7925, -0.4719, 0.5418), (0.7811, -0.4133, 0.5418), (0.7811, -0.4658, 0.5418), (0.7811, -0.4719, 0.5418), (0.794, -0.4273, 0.6692), (0.794, -0.4215, 0.6692), (0.774, -0.4215, 0.6692), (0.7626, -0.4215, 0.6692), (0.794, -0.4797, 0.6692), (0.794, -0.4859, 0.6692), (0.7415, -0.4215, 0.6692), (0.7415, -0.4273, 0.6692), (0.7415, -0.4797, 0.6692), (0.7415, -0.4859, 0.6692), (0.774, -0.4273, 0.6692), (0.774, -0.4797, 0.6692), (0.774, -0.4859, 0.6692), (0.7626, -0.4273, 0.6692), (0.7626, -0.4797, 0.6692), (0.7626, -0.4859, 0.6692), (0.7809, -0.4433, 0.8006), (0.7809, -0.4375, 0.8006), (0.7609, -0.4375, 0.8006), (0.7495, -0.4375, 0.8006), (0.7809, -0.4958, 0.8006), (0.7809, -0.5019, 0.8006), (0.7284, -0.4375, 0.8006), (0.7284, -0.4433, 0.8006), (0.7284, -0.4958, 0.8006), (0.7284, -0.5019, 0.8006), (0.7609, -0.4433, 0.8006), (0.7609, -0.4958, 0.8006), (0.7609, -0.5019, 0.8006), (0.7495, -0.4433, 0.8006), (0.7495, -0.4958, 0.8006), (0.7495, -0.5019, 0.8006), (0.7809, -0.4578, 0.9501), (0.7809, -0.452, 0.9501), (0.7609, -0.452, 0.9501), (0.7495, -0.452, 0.9501), (0.7809, -0.5102, 0.9501), (0.7809, -0.5164, 0.9501), (0.7284, -0.452, 0.9501), (0.7284, -0.4578, 0.9501), (0.7284, -0.5102, 0.9501), (0.7284, -0.5164, 0.9501), (0.7609, -0.4578, 0.9501), (0.7609, -0.5102, 0.9501), (0.7609, -0.5164, 0.9501), (0.7495, -0.4578, 0.9501), (0.7495, -0.5102, 0.9501), (0.7495, -0.5164, 0.9501), (0.7036, -0.3982, 0.429), (0.7036, -0.404, 0.429), (0.7036, -0.4565, 0.429), (0.7036, -0.4626, 0.429), (0.7045, -0.4565, 0.3759), (0.7045, -0.3982, 0.3759), (0.7045, -0.404, 0.3759), (0.7045, -0.4626, 0.3759), (0.495, -0.3982, 0.4273), (0.495, -0.404, 0.4273), (0.495, -0.4565, 0.4273), (0.495, -0.4626, 0.4273), (0.496, -0.4565, 0.3743), (0.496, -0.3982, 0.3743), (0.496, -0.404, 0.3743), (0.496, -0.4626, 0.3743), (0.2319, -0.3982, 0.4227), (0.2319, -0.404, 0.4227), (0.2319, -0.4565, 0.4227), (0.2319, -0.4626, 0.4227), (0.2328, -0.4565, 0.3697), (0.2328, -0.3982, 0.3697), (0.2328, -0.404, 0.3697), (0.2328, -0.4626, 0.3697), (0.0, -0.3982, 0.4203), (0.0, -0.404, 0.4203), (0.0, -0.4565, 0.4203), (0.0, -0.4626, 0.4203), (0.0, -0.4565, 0.3672), (0.0, -0.3982, 0.3672), (0.0, -0.404, 0.3672), (0.0, -0.4626, 0.3672)], [], [(8, 5, 1, 9), (24, 6, 2, 25), (21, 7, 3, 23), (37, 4, 0, 43), (28, 25, 2, 11), (38, 42, 5, 8), (14, 8, 9, 12), (6, 10, 11, 2), (30, 28, 11, 15), (39, 38, 8, 14), (10, 13, 15, 11), (18, 14, 12, 16), (32, 30, 15, 19), (40, 39, 14, 18), (13, 17, 19, 15), (22, 18, 16, 20), (34, 32, 19, 23), (41, 40, 18, 22), (17, 21, 23, 19), (4, 22, 20, 0), (27, 34, 23, 3), (37, 41, 22, 4), (54, 24, 25, 48), (7, 26, 27, 3), (56, 48, 25, 28), (10, 6, 24, 29), (57, 56, 28, 30), (13, 10, 29, 31), (58, 57, 30, 32), (17, 13, 31, 33), (59, 58, 32, 34), (21, 17, 33, 35), (55, 59, 34, 27), (7, 21, 35, 26), (61, 37, 43, 67), (62, 66, 42, 38), (38, 39, 77, 76), (64, 63, 39, 40), (51, 31, 73, 81), (61, 65, 41, 37), (5, 42, 36, 1), (9, 1, 36, 44), (12, 9, 44, 45), (16, 12, 45, 46), (20, 16, 46, 47), (0, 20, 47, 43), (66, 54, 48, 60), (68, 60, 48, 56), (69, 68, 56, 57), (70, 69, 57, 58), (71, 70, 58, 59), (67, 71, 59, 55), (26, 49, 55, 27), (29, 24, 54, 50), (39, 63, 85, 77), (33, 31, 51, 52), (40, 41, 79, 78), (26, 35, 53, 49), (49, 61, 67, 55), (50, 54, 66, 62), (53, 35, 75, 83), (41, 65, 87, 79), (65, 53, 83, 87), (49, 53, 65, 61), (42, 66, 60, 36), (44, 36, 60, 68), (45, 44, 68, 69), (46, 45, 69, 70), (47, 46, 70, 71), (43, 47, 71, 67), (120, 126, 98, 90), (124, 125, 93, 92), (132, 124, 92, 100), (129, 123, 94, 102), (122, 120, 90, 91), (130, 121, 89, 97), (131, 122, 91, 99), (52, 51, 81, 82), (35, 33, 74, 75), (63, 64, 86, 85), (64, 40, 78, 86), (50, 62, 84, 80), (31, 29, 72, 73), (33, 52, 82, 74), (62, 38, 76, 84), (29, 50, 80, 72), (101, 100, 92, 93), (103, 102, 94, 95), (89, 88, 96, 97), (91, 90, 98, 99), (97, 96, 100, 101), (98, 97, 101, 102), (99, 98, 102, 103), (133, 132, 100, 96), (134, 133, 96, 88), (126, 130, 97, 98), (121, 134, 88, 89), (135, 127, 103, 95), (125, 128, 101, 93), (128, 129, 102, 101), (123, 135, 95, 94), (127, 131, 139, 138), (74, 82, 114, 105), (76, 77, 113, 112), (84, 76, 112, 111), (86, 78, 110, 104), (75, 74, 105, 108), (81, 73, 106, 107), (83, 75, 108, 109), (80, 84, 111, 115), (72, 80, 115, 116), (82, 81, 107, 114), (73, 72, 116, 106), (79, 87, 118, 117), (77, 85, 119, 113), (85, 86, 104, 119), (78, 79, 117, 110), (87, 83, 109, 118), (105, 114, 126, 120), (112, 113, 125, 124), (111, 112, 124, 132), (104, 110, 123, 129), (108, 105, 120, 122), (107, 106, 121, 130), (109, 108, 122, 131), (115, 111, 132, 133), (116, 115, 133, 134), (114, 107, 130, 126), (106, 116, 134, 121), (117, 118, 127, 135), (113, 119, 128, 125), (119, 104, 129, 128), (110, 117, 135, 123), (118, 109, 131, 127), (138, 139, 143, 142), (131, 99, 136, 139), (103, 127, 138, 137), (99, 103, 137, 136), (142, 143, 147, 146), (139, 136, 140, 143), (137, 138, 142, 141), (136, 137, 141, 140), (146, 147, 144, 145), (143, 140, 144, 147), (141, 142, 146, 145), (140, 141, 145, 144), (156, 153, 149, 157), (172, 154, 150, 173), (169, 155, 151, 171), (185, 152, 148, 191), (176, 173, 150, 159), (186, 190, 153, 156), (162, 156, 157, 160), (154, 158, 159, 150), (178, 176, 159, 163), (187, 186, 156, 162), (158, 161, 163, 159), (166, 162, 160, 164), (180, 178, 163, 167), (188, 187, 162, 166), (161, 165, 167, 163), (170, 166, 164, 168), (182, 180, 167, 171), (189, 188, 166, 170), (165, 169, 171, 167), (152, 170, 168, 148), (175, 182, 171, 151), (185, 189, 170, 152), (202, 172, 173, 196), (155, 174, 175, 151), (204, 196, 173, 176), (158, 154, 172, 177), (205, 204, 176, 178), (161, 158, 177, 179), (206, 205, 178, 180), (165, 161, 179, 181), (207, 206, 180, 182), (169, 165, 181, 183), (203, 207, 182, 175), (155, 169, 183, 174), (209, 185, 191, 215), (210, 214, 190, 186), (186, 187, 225, 224), (212, 211, 187, 188), (199, 179, 221, 229), (209, 213, 189, 185), (153, 190, 184, 149), (157, 149, 184, 192), (160, 157, 192, 193), (164, 160, 193, 194), (168, 164, 194, 195), (148, 168, 195, 191), (214, 202, 196, 208), (216, 208, 196, 204), (217, 216, 204, 205), (218, 217, 205, 206), (219, 218, 206, 207), (215, 219, 207, 203), (174, 197, 203, 175), (177, 172, 202, 198), (187, 211, 233, 225), (181, 179, 199, 200), (188, 189, 227, 226), (174, 183, 201, 197), (197, 209, 215, 203), (198, 202, 214, 210), (201, 183, 223, 231), (189, 213, 235, 227), (213, 201, 231, 235), (197, 201, 213, 209), (190, 214, 208, 184), (192, 184, 208, 216), (193, 192, 216, 217), (194, 193, 217, 218), (195, 194, 218, 219), (191, 195, 219, 215), (268, 274, 246, 238), (272, 273, 350, 349), (282, 147, 144, 236), (277, 271, 242, 250), (270, 268, 238, 239), (278, 269, 237, 245), (279, 270, 239, 247), (200, 199, 229, 230), (183, 181, 222, 223), (211, 212, 234, 233), (212, 188, 226, 234), (198, 210, 232, 228), (179, 177, 220, 221), (181, 200, 230, 222), (210, 186, 224, 232), (177, 198, 228, 220), (264, 263, 147, 282), (251, 247, 292, 295), (242, 243, 289, 288), (144, 145, 281, 280), (249, 250, 294, 293), (241, 249, 293, 287), (243, 251, 295, 289), (281, 286, 302, 299), (274, 278, 245, 246), (269, 282, 236, 237), (283, 275, 251, 243), (273, 276, 249, 241), (276, 277, 250, 249), (271, 283, 351, 348), (275, 279, 247, 251), (222, 230, 262, 253), (224, 225, 261, 260), (232, 224, 260, 259), (234, 226, 258, 252), (223, 222, 253, 256), (229, 221, 254, 255), (231, 223, 256, 257), (228, 232, 259, 263), (220, 228, 263, 264), (230, 229, 255, 262), (221, 220, 264, 254), (227, 235, 266, 265), (225, 233, 267, 261), (233, 234, 252, 267), (226, 227, 265, 258), (235, 231, 257, 266), (253, 262, 274, 268), (260, 261, 273, 272), (287, 293, 309, 303), (252, 258, 271, 277), (256, 253, 268, 270), (255, 254, 269, 278), (257, 256, 270, 279), (263, 259, 146, 147), (259, 260, 272, 146), (262, 255, 278, 274), (254, 264, 282, 269), (265, 266, 275, 283), (261, 267, 276, 273), (267, 252, 277, 276), (258, 265, 283, 271), (266, 257, 279, 275), (237, 236, 248, 244), (290, 244, 296, 306), (146, 272, 240, 145), (289, 295, 311, 305), (280, 281, 299, 298), (295, 292, 308, 311), (292, 285, 301, 308), (247, 239, 285, 292), (245, 237, 244, 290), (239, 238, 284, 285), (250, 242, 288, 294), (145, 240, 286, 281), (236, 144, 280, 248), (240, 241, 287, 286), (238, 246, 291, 284), (246, 245, 290, 291), (304, 305, 321, 320), (306, 296, 312, 322), (296, 297, 313, 312), (309, 310, 326, 325), (298, 299, 315, 314), (299, 302, 318, 315), (303, 309, 325, 319), (244, 248, 297, 296), (284, 291, 307, 300), (293, 294, 310, 309), (286, 287, 303, 302), (285, 284, 300, 301), (291, 290, 306, 307), (288, 289, 305, 304), (294, 288, 304, 310), (248, 280, 298, 297), (318, 319, 335, 334), (317, 316, 332, 333), (327, 324, 340, 343), (324, 317, 333, 340), (316, 323, 339, 332), (313, 314, 330, 329), (326, 320, 336, 342), (307, 306, 322, 323), (310, 304, 320, 326), (297, 298, 314, 313), (300, 307, 323, 316), (308, 301, 317, 324), (311, 308, 324, 327), (301, 300, 316, 317), (302, 303, 319, 318), (305, 311, 327, 321), (333, 332, 339, 340), (338, 330, 331, 341), (343, 342, 336, 337), (341, 331, 334, 335), (339, 338, 341, 342), (340, 339, 342, 343), (328, 329, 330, 338), (321, 327, 343, 337), (319, 325, 341, 335), (315, 318, 334, 331), (314, 315, 331, 330), (325, 326, 342, 341), (312, 313, 329, 328), (322, 312, 328, 338), (320, 321, 337, 336), (323, 322, 338, 339), (349, 350, 358, 357), (348, 351, 359, 356), (283, 243, 347, 351), (273, 241, 345, 350), (240, 272, 349, 344), (242, 271, 348, 346), (243, 242, 346, 347), (241, 240, 344, 345), (357, 358, 366, 365), (356, 359, 367, 364), (351, 347, 355, 359), (350, 345, 353, 358), (344, 349, 357, 352), (346, 348, 356, 354), (347, 346, 354, 355), (345, 344, 352, 353), (365, 366, 374, 373), (364, 367, 375, 372), (359, 355, 363, 367), (358, 353, 361, 366), (352, 357, 365, 360), (354, 356, 364, 362), (355, 354, 362, 363), (353, 352, 360, 361), (373, 374, 369, 368), (372, 375, 371, 370), (367, 363, 371, 375), (366, 361, 369, 374), (360, 365, 373, 368), (362, 364, 372, 370), (363, 362, 370, 371), (361, 360, 368, 369)])
_k = {(0, 4): 1.0, (5, 8): 1.0, (1, 5): 1.0, (0, 20): 1.0, (6, 24): 1.0, (2, 6): 1.0, (1, 36): 1.0, (7, 21): 1.0, (3, 7): 1.0, (2, 11): 1.0, (4, 37): 1.0, (3, 27): 1.0, (4, 22): 1.0, (1, 9): 1.0, (6, 10): 1.0, (3, 23): 1.0, (9, 12): 1.0, (10, 13): 1.0, (8, 14): 1.0, (11, 15): 1.0, (12, 16): 1.0, (13, 17): 1.0, (14, 18): 1.0, (15, 19): 1.0, (16, 20): 1.0, (17, 21): 1.0, (18, 22): 1.0, (19, 23): 1.0, (5, 42): 1.0, (2, 25): 1.0, (7, 26): 1.0, (0, 43): 1.0, (29, 31): 1.0, (33, 35): 1.0, (25, 48): 1.0, (26, 49): 1.0, (29, 50): 1.0, (31, 51): 1.0, (33, 52): 1.0, (35, 53): 1.0, (24, 54): 1.0, (27, 55): 1.0, (38, 39): 1.0, (40, 41): 1.0, (36, 60): 1.0, (37, 61): 1.0, (38, 62): 1.0, (39, 63): 1.0, (40, 64): 1.0, (41, 65): 1.0, (42, 66): 1.0, (43, 67): 1.0, (39, 77): 1.0, (51, 52): 1.0, (40, 78): 1.0, (48, 60): 1.0, (49, 61): 1.0, (50, 62): 1.0, (35, 75): 1.0, (41, 79): 1.0, (53, 65): 1.0, (54, 66): 1.0, (55, 67): 1.0, (63, 64): 1.0, (86, 104): 1.0, (90, 120): 1.0, (89, 121): 1.0, (81, 107): 1.0, (91, 122): 1.0, (63, 85): 1.0, (51, 81): 1.0, (31, 73): 1.0, (38, 76): 1.0, (52, 82): 1.0, (33, 74): 1.0, (64, 86): 1.0, (29, 72): 1.0, (88, 89): 1.0, (90, 91): 1.0, (88, 96): 1.0, (89, 97): 1.0, (90, 98): 1.0, (91, 99): 1.0, (92, 93): 1.0, (94, 95): 1.0, (92, 100): 1.0, (93, 101): 1.0, (94, 102): 1.0, (95, 103): 1.0, (97, 98): 1.0, (96, 100): 1.0, (101, 102): 1.0, (94, 123): 1.0, (92, 124): 1.0, (93, 125): 1.0, (98, 126): 1.0, (72, 116): 1.0, (79, 117): 1.0, (103, 127): 1.0, (101, 128): 1.0, (102, 129): 1.0, (74, 105): 1.0, (73, 106): 1.0, (97, 130): 1.0, (75, 108): 1.0, (99, 131): 1.0, (78, 110): 1.0, (76, 112): 1.0, (77, 113): 1.0, (82, 114): 1.0, (88, 134): 1.0, (95, 135): 1.0, (85, 119): 1.0, (105, 120): 1.0, (106, 121): 1.0, (108, 122): 1.0, (110, 123): 1.0, (112, 124): 1.0, (113, 125): 1.0, (114, 126): 1.0, (119, 128): 1.0, (104, 129): 1.0, (107, 130): 1.0, (116, 134): 1.0, (117, 135): 1.0, (127, 131): 1.0, (127, 138): 1.0, (131, 139): 1.0, (99, 136): 1.0, (103, 137): 1.0, (138, 142): 1.0, (139, 143): 1.0, (136, 140): 1.0, (137, 141): 1.0, (144, 145): 1.0, (145, 146): 1.0, (144, 147): 1.0, (146, 147): 1.0, (142, 146): 1.0, (143, 147): 1.0, (140, 144): 1.0, (141, 145): 1.0, (148, 152): 1.0, (153, 156): 1.0, (149, 153): 1.0, (148, 168): 1.0, (154, 172): 1.0, (150, 154): 1.0, (149, 184): 1.0, (155, 169): 1.0, (151, 155): 1.0, (150, 159): 1.0, (152, 185): 1.0, (151, 175): 1.0, (152, 170): 1.0, (149, 157): 1.0, (154, 158): 1.0, (151, 171): 1.0, (157, 160): 1.0, (158, 161): 1.0, (156, 162): 1.0, (159, 163): 1.0, (160, 164): 1.0, (161, 165): 1.0, (162, 166): 1.0, (163, 167): 1.0, (164, 168): 1.0, (165, 169): 1.0, (166, 170): 1.0, (167, 171): 1.0, (153, 190): 1.0, (150, 173): 1.0, (155, 174): 1.0, (148, 191): 1.0, (177, 179): 1.0, (181, 183): 1.0, (173, 196): 1.0, (174, 197): 1.0, (177, 198): 1.0, (179, 199): 1.0, (181, 200): 1.0, (183, 201): 1.0, (172, 202): 1.0, (175, 203): 1.0, (186, 187): 1.0, (188, 189): 1.0, (184, 208): 1.0, (185, 209): 1.0, (186, 210): 1.0, (187, 211): 1.0, (188, 212): 1.0, (189, 213): 1.0, (190, 214): 1.0, (191, 215): 1.0, (187, 225): 1.0, (199, 200): 1.0, (188, 226): 1.0, (196, 208): 1.0, (197, 209): 1.0, (198, 210): 1.0, (183, 223): 1.0, (189, 227): 1.0, (201, 213): 1.0, (202, 214): 1.0, (203, 215): 1.0, (211, 212): 1.0, (234, 252): 1.0, (238, 268): 1.0, (237, 269): 1.0, (229, 255): 1.0, (239, 270): 1.0, (211, 233): 1.0, (199, 229): 1.0, (179, 221): 1.0, (186, 224): 1.0, (200, 230): 1.0, (181, 222): 1.0, (212, 234): 1.0, (177, 220): 1.0, (240, 241): 1.0, (242, 243): 1.0, (249, 293): 1.0, (241, 287): 1.0, (243, 289): 1.0, (236, 248): 1.0, (246, 274): 1.0, (220, 264): 1.0, (227, 265): 1.0, (249, 276): 1.0, (250, 277): 1.0, (222, 253): 1.0, (221, 254): 1.0, (245, 278): 1.0, (223, 256): 1.0, (226, 258): 1.0, (224, 260): 1.0, (225, 261): 1.0, (230, 262): 1.0, (236, 282): 1.0, (233, 267): 1.0, (253, 268): 1.0, (254, 269): 1.0, (256, 270): 1.0, (258, 271): 1.0, (260, 272): 1.0, (261, 273): 1.0, (262, 274): 1.0, (267, 276): 1.0, (252, 277): 1.0, (255, 278): 1.0, (264, 282): 1.0, (265, 283): 1.0, (272, 273): 1.0, (271, 283): 1.0, (237, 244): 1.0, (289, 305): 1.0, (285, 301): 1.0, (250, 294): 1.0, (242, 288): 1.0, (239, 285): 1.0, (245, 290): 1.0, (238, 284): 1.0, (240, 286): 1.0, (246, 291): 1.0, (310, 326): 1.0, (302, 318): 1.0, (309, 325): 1.0, (303, 319): 1.0, (290, 306): 1.0, (244, 296): 1.0, (287, 303): 1.0, (293, 309): 1.0, (286, 302): 1.0, (248, 297): 1.0, (284, 300): 1.0, (291, 307): 1.0, (294, 310): 1.0, (288, 304): 1.0, (323, 339): 1.0, (316, 332): 1.0, (313, 329): 1.0, (320, 336): 1.0, (326, 342): 1.0, (296, 312): 1.0, (297, 313): 1.0, (306, 322): 1.0, (304, 320): 1.0, (305, 321): 1.0, (307, 323): 1.0, (300, 316): 1.0, (301, 317): 1.0, (336, 337): 1.0, (334, 335): 1.0, (328, 338): 1.0, (332, 333): 1.0, (328, 329): 1.0, (333, 340): 1.0, (330, 331): 1.0, (332, 339): 1.0, (335, 341): 1.0, (336, 342): 1.0, (337, 343): 1.0, (338, 339): 1.0, (340, 343): 1.0, (341, 342): 1.0, (331, 334): 1.0, (329, 330): 1.0, (317, 333): 1.0, (318, 334): 1.0, (319, 335): 1.0, (321, 337): 1.0, (325, 341): 1.0, (312, 328): 1.0, (322, 338): 1.0, (271, 348): 1.0, (283, 351): 1.0, (272, 349): 1.0, (273, 350): 1.0, (243, 347): 1.0, (241, 345): 1.0, (240, 344): 1.0, (242, 346): 1.0, (348, 356): 1.0, (351, 359): 1.0, (349, 357): 1.0, (350, 358): 1.0, (347, 355): 1.0, (345, 353): 1.0, (344, 352): 1.0, (346, 354): 1.0, (356, 364): 1.0, (359, 367): 1.0, (357, 365): 1.0, (358, 366): 1.0, (355, 363): 1.0, (353, 361): 1.0, (352, 360): 1.0, (354, 362): 1.0, (364, 372): 1.0, (367, 375): 1.0, (365, 373): 1.0, (366, 374): 1.0, (363, 371): 1.0, (361, 369): 1.0, (360, 368): 1.0, (362, 370): 1.0}
me_cube_004.attributes.new('crease_edge', 'FLOAT', 'EDGE').data.foreach_set('value', [_k.get((min(e.vertices), max(e.vertices)), 0.0) for e in me_cube_004.edges])
_uv = me_cube_004.uv_layers.new(name='UVMap')
_uv.uv.foreach_set('vector', [0.8341, 0.7502, 0.8341, 0.7345, 0.8426, 0.7345, 0.8426, 0.7502, 0.8162, 0.7102, 0.8162, 0.6881, 0.8248, 0.6881, 0.8248, 0.7102, 0.8248, 0.8463, 0.8248, 0.8614, 0.8163, 0.8614, 0.8163, 0.8463, 0.5137, 0.8032, 0.5137, 0.8223, 0.5051, 0.8223, 0.5051, 0.8032, 0.6469, 0.7628, 0.6626, 0.7628, 0.6626, 0.7849, 0.6469, 0.7849, 0.792, 0.8423, 0.8076, 0.8423, 0.8076, 0.8614, 0.792, 0.8614, 0.8341, 0.7553, 0.8341, 0.7502, 0.8426, 0.7502, 0.8426, 0.7553, 0.8248, 0.7747, 0.8248, 0.7905, 0.8163, 0.7905, 0.8163, 0.7747, 0.6419, 0.7628, 0.6469, 0.7628, 0.6469, 0.7849, 0.6419, 0.7849, 0.787, 0.8423, 0.792, 0.8423, 0.792, 0.8614, 0.787, 0.8614, 0.8248, 0.7905, 0.8248, 0.7956, 0.8163, 0.7956, 0.8163, 0.7905, 0.8341, 0.8007, 0.8341, 0.7553, 0.8426, 0.7553, 0.8426, 0.8007, 0.5969, 0.7628, 0.6419, 0.7628, 0.6419, 0.7849, 0.5969, 0.7849, 0.7419, 0.8423, 0.787, 0.8423, 0.787, 0.8614, 0.7419, 0.8614, 0.8248, 0.7956, 0.8248, 0.841, 0.8163, 0.841, 0.8163, 0.7956, 0.8341, 0.806, 0.8341, 0.8007, 0.8426, 0.8007, 0.8426, 0.806, 0.5916, 0.7628, 0.5969, 0.7628, 0.5969, 0.7849, 0.5916, 0.7849, 0.7367, 0.8423, 0.7419, 0.8423, 0.7419, 0.8614, 0.7367, 0.8614, 0.8248, 0.841, 0.8248, 0.8463, 0.8163, 0.8463, 0.8163, 0.841, 0.8341, 0.8211, 0.8341, 0.806, 0.8426, 0.806, 0.8426, 0.8211, 0.5767, 0.7628, 0.5916, 0.7628, 0.5916, 0.7849, 0.5767, 0.7849, 0.7217, 0.8423, 0.7367, 0.8423, 0.7367, 0.8614, 0.7217, 0.8614, 0.8162, 0.7275, 0.8162, 0.7102, 0.8248, 0.7102, 0.8248, 0.7275, 0.8077, 0.824, 0.8077, 0.802, 0.8163, 0.802, 0.8163, 0.824, 0.6469, 0.7455, 0.6626, 0.7455, 0.6626, 0.7628, 0.6469, 0.7628, 0.792, 0.7747, 0.8076, 0.7747, 0.8076, 0.7968, 0.792, 0.7968, 0.6419, 0.7455, 0.6469, 0.7455, 0.6469, 0.7628, 0.6419, 0.7628, 0.787, 0.7747, 0.792, 0.7747, 0.792, 0.7968, 0.787, 0.7968, 0.5969, 0.7455, 0.6419, 0.7455, 0.6419, 0.7628, 0.5969, 0.7628, 0.7419, 0.7747, 0.787, 0.7747, 0.787, 0.7968, 0.7419, 0.7968, 0.5916, 0.7455, 0.5969, 0.7455, 0.5969, 0.7628, 0.5916, 0.7628, 0.7367, 0.7747, 0.7419, 0.7747, 0.7419, 0.7968, 0.7367, 0.7968, 0.5767, 0.7455, 0.5916, 0.7455, 0.5916, 0.7628, 0.5767, 0.7628, 0.7217, 0.7747, 0.7367, 0.7747, 0.7367, 0.7968, 0.7217, 0.7968, 0.5137, 0.7849, 0.5137, 0.8032, 0.5051, 0.8032, 0.5051, 0.7849, 0.792, 0.824, 0.8076, 0.824, 0.8076, 0.8423, 0.792, 0.8423, 0.99, 0.6339, 0.995, 0.6339, 0.995, 0.7301, 0.99, 0.7301, 0.7419, 0.824, 0.787, 0.824, 0.787, 0.8423, 0.7419, 0.8423, 0.9008, 0.3605, 0.884, 0.3643, 0.8722, 0.2688, 0.889, 0.265, 0.7217, 0.824, 0.7367, 0.824, 0.7367, 0.8423, 0.7217, 0.8423, 0.8162, 0.7747, 0.8162, 0.7557, 0.8248, 0.7557, 0.8248, 0.7747, 0.6469, 0.6982, 0.6626, 0.6982, 0.6626, 0.7173, 0.6469, 0.7173, 0.6419, 0.6982, 0.6469, 0.6982, 0.6469, 0.7173, 0.6419, 0.7173, 0.5969, 0.6982, 0.6419, 0.6982, 0.6419, 0.7173, 0.5969, 0.7173, 0.5916, 0.6982, 0.5969, 0.6982, 0.5969, 0.7173, 0.5916, 0.7173, 0.5767, 0.6982, 0.5916, 0.6982, 0.5916, 0.7173, 0.5767, 0.7173, 0.8162, 0.7374, 0.8162, 0.7275, 0.8248, 0.7275, 0.8248, 0.7374, 0.6469, 0.7356, 0.6626, 0.7356, 0.6626, 0.7455, 0.6469, 0.7455, 0.6419, 0.7356, 0.6469, 0.7356, 0.6469, 0.7455, 0.6419, 0.7455, 0.5969, 0.7356, 0.6419, 0.7356, 0.6419, 0.7455, 0.5969, 0.7455, 0.5916, 0.7356, 0.5969, 0.7356, 0.5969, 0.7455, 0.5916, 0.7455, 0.5767, 0.7356, 0.5916, 0.7356, 0.5916, 0.7455, 0.5767, 0.7455, 0.8077, 0.802, 0.8077, 0.7846, 0.8163, 0.7846, 0.8163, 0.802, 0.792, 0.7968, 0.8076, 0.7968, 0.8076, 0.8141, 0.792, 0.8141, 0.8573, 0.7304, 0.8396, 0.7345, 0.8278, 0.6389, 0.8456, 0.6349, 0.7419, 0.7968, 0.787, 0.7968, 0.787, 0.8141, 0.7419, 0.8141, 0.9898, 0.9997, 0.9846, 0.9997, 0.9845, 0.9036, 0.9898, 0.9036, 0.7217, 0.7968, 0.7367, 0.7968, 0.7367, 0.8141, 0.7217, 0.8141, 0.8077, 0.7846, 0.8077, 0.7747, 0.8163, 0.7747, 0.8163, 0.7846, 0.792, 0.8141, 0.8076, 0.8141, 0.8076, 0.824, 0.792, 0.824, 0.9492, 0.7364, 0.9324, 0.7401, 0.921, 0.6446, 0.9378, 0.6409, 0.9192, 0.7364, 0.9015, 0.7404, 0.8901, 0.6448, 0.9078, 0.6409, 0.9508, 0.3218, 0.9412, 0.3238, 0.9309, 0.2282, 0.9405, 0.2262, 0.7217, 0.8141, 0.7367, 0.8141, 0.7367, 0.824, 0.7217, 0.824, 0.8162, 0.7557, 0.8162, 0.7374, 0.8248, 0.7374, 0.8248, 0.7557, 0.6469, 0.7173, 0.6626, 0.7173, 0.6626, 0.7356, 0.6469, 0.7356, 0.6419, 0.7173, 0.6469, 0.7173, 0.6469, 0.7356, 0.6419, 0.7356, 0.5969, 0.7173, 0.6419, 0.7173, 0.6419, 0.7356, 0.5969, 0.7356, 0.5916, 0.7173, 0.5969, 0.7173, 0.5969, 0.7356, 0.5916, 0.7356, 0.5767, 0.7173, 0.5916, 0.7173, 0.5916, 0.7356, 0.5767, 0.7356, 0.9101, 0.3218, 0.9269, 0.3255, 0.9308, 0.3696, 0.914, 0.3659, 0.9898, 0.9554, 0.9948, 0.9554, 0.995, 0.9937, 0.99, 0.9931, 0.7571, 0.3277, 0.7748, 0.3318, 0.7799, 0.3699, 0.7621, 0.3663, 0.8667, 0.6917, 0.8844, 0.6957, 0.8883, 0.7397, 0.8705, 0.7362, 0.979, 0.9556, 0.9843, 0.9556, 0.9844, 0.9994, 0.9792, 1.0, 0.8958, 0.03873, 0.879, 0.04252, 0.884, 0.003791, 0.9008, 0.0, 0.9454, 0.4146, 0.9286, 0.4183, 0.9324, 0.3736, 0.9492, 0.3699, 0.8249, 0.0, 0.87, 3.886e-06, 0.8699, 0.09607, 0.8249, 0.09607, 0.9791, 0.6339, 0.9844, 0.6339, 0.9844, 0.73, 0.9791, 0.73, 0.8249, 0.3656, 0.7799, 0.3656, 0.7799, 0.2695, 0.8249, 0.2695, 0.8706, 0.3699, 0.8883, 0.3739, 0.8769, 0.4694, 0.8591, 0.4655, 0.7526, 0.003798, 0.7622, 0.005958, 0.7503, 0.1015, 0.7408, 0.0993, 0.9939, 0.36, 0.9889, 0.36, 0.9889, 0.264, 0.9939, 0.264, 0.914, 0.0, 0.9308, 0.003736, 0.9193, 0.09928, 0.9026, 0.09554, 0.7622, 0.005958, 0.7799, 0.009969, 0.7681, 0.1055, 0.7503, 0.1015, 0.7359, 0.0, 0.7526, 0.003798, 0.7408, 0.0993, 0.724, 0.0955, 0.5586, 0.7899, 0.5586, 0.7849, 0.5767, 0.7849, 0.5767, 0.7899, 0.5586, 0.8404, 0.5586, 0.8351, 0.5767, 0.8351, 0.5767, 0.8404, 0.5316, 0.7899, 0.5316, 0.7849, 0.5488, 0.7849, 0.5488, 0.7899, 0.5316, 0.8404, 0.5316, 0.8351, 0.5488, 0.8351, 0.5488, 0.8404, 0.5488, 0.7899, 0.5488, 0.7849, 0.5586, 0.7849, 0.5586, 0.7899, 0.5488, 0.8351, 0.5488, 0.7899, 0.5586, 0.7899, 0.5586, 0.8351, 0.5488, 0.8404, 0.5488, 0.8351, 0.5586, 0.8351, 0.5586, 0.8404, 0.7476, 0.3256, 0.7571, 0.3277, 0.7621, 0.3663, 0.7526, 0.3637, 0.7308, 0.3218, 0.7476, 0.3256, 0.7526, 0.3637, 0.7359, 0.3599, 0.8249, 0.3216, 0.87, 0.3217, 0.8698, 0.36, 0.8251, 0.3655, 0.9938, 0.03838, 0.9888, 0.03838, 0.989, 0.0006041, 0.9939, 0.0, 0.9155, 0.4146, 0.8977, 0.4186, 0.9014, 0.3734, 0.9192, 0.3699, 0.8524, 0.4087, 0.8347, 0.4127, 0.8395, 0.3735, 0.8573, 0.3699, 0.8249, 0.04417, 0.7799, 0.04418, 0.7801, 0.0, 0.8248, 0.005428, 0.9897, 0.6783, 0.9844, 0.6783, 0.9846, 0.6339, 0.9898, 0.6345, 0.9888, 0.3168, 0.979, 0.3168, 0.979, 0.2447, 0.9888, 0.2447, 0.9026, 0.09554, 0.9193, 0.09928, 0.9176, 0.2383, 0.9008, 0.2346, 0.99, 0.7301, 0.995, 0.7301, 0.9949, 0.8689, 0.9899, 0.8689, 0.7503, 0.1015, 0.7681, 0.1055, 0.7658, 0.2445, 0.7481, 0.2405, 0.8591, 0.4655, 0.8769, 0.4694, 0.8751, 0.6084, 0.8573, 0.6045, 0.9791, 0.73, 0.9844, 0.73, 0.9843, 0.869, 0.979, 0.869, 0.889, 0.265, 0.8722, 0.2688, 0.87, 0.1298, 0.8867, 0.126, 0.9378, 0.6409, 0.921, 0.6446, 0.9192, 0.5056, 0.936, 0.5018, 0.7408, 0.0993, 0.7503, 0.1015, 0.7481, 0.2405, 0.7385, 0.2383, 0.724, 0.0955, 0.7408, 0.0993, 0.7385, 0.2383, 0.7217, 0.2345, 0.8249, 0.09607, 0.8699, 0.09607, 0.8699, 0.235, 0.8249, 0.235, 0.9939, 0.264, 0.9889, 0.264, 0.9888, 0.125, 0.9938, 0.125, 0.9078, 0.6409, 0.8901, 0.6448, 0.8883, 0.5058, 0.9061, 0.5018, 0.8456, 0.6349, 0.8278, 0.6389, 0.8256, 0.4999, 0.8433, 0.4959, 0.8249, 0.2695, 0.7799, 0.2695, 0.7799, 0.1306, 0.8249, 0.1306, 0.9898, 0.9036, 0.9845, 0.9036, 0.9844, 0.7647, 0.9897, 0.7647, 0.9405, 0.2262, 0.9309, 0.2282, 0.9308, 0.08911, 0.9404, 0.08711, 0.9008, 0.2346, 0.9176, 0.2383, 0.9269, 0.3255, 0.9101, 0.3218, 0.9899, 0.8689, 0.9949, 0.8689, 0.9948, 0.9554, 0.9898, 0.9554, 0.7481, 0.2405, 0.7658, 0.2445, 0.7748, 0.3318, 0.7571, 0.3277, 0.8573, 0.6045, 0.8751, 0.6084, 0.8844, 0.6957, 0.8667, 0.6917, 0.979, 0.869, 0.9843, 0.869, 0.9843, 0.9556, 0.979, 0.9556, 0.8867, 0.126, 0.87, 0.1298, 0.879, 0.04252, 0.8958, 0.03873, 0.936, 0.5018, 0.9192, 0.5056, 0.9286, 0.4183, 0.9454, 0.4146, 0.7385, 0.2383, 0.7481, 0.2405, 0.7571, 0.3277, 0.7476, 0.3256, 0.7217, 0.2345, 0.7385, 0.2383, 0.7476, 0.3256, 0.7308, 0.3218, 0.8249, 0.235, 0.8699, 0.235, 0.87, 0.3217, 0.8249, 0.3216, 0.9938, 0.125, 0.9888, 0.125, 0.9888, 0.03838, 0.9938, 0.03838, 0.9061, 0.5018, 0.8883, 0.5058, 0.8977, 0.4186, 0.9155, 0.4146, 0.8433, 0.4959, 0.8256, 0.4999, 0.8347, 0.4127, 0.8524, 0.4087, 0.8249, 0.1306, 0.7799, 0.1306, 0.7799, 0.04418, 0.8249, 0.04417, 0.9897, 0.7647, 0.9844, 0.7647, 0.9844, 0.6783, 0.9897, 0.6783, 0.9404, 0.08711, 0.9308, 0.08911, 0.9412, 0.002007, 0.9508, 0.0, 0.9888, 0.2447, 0.979, 0.2447, 0.979, 0.08701, 0.9888, 0.08701, 0.7737, 0.6881, 0.7297, 0.6871, 0.7217, 0.6145, 0.7669, 0.6158, 0.7812, 0.371, 0.8256, 0.3699, 0.8187, 0.4422, 0.7737, 0.4435, 0.9888, 0.6339, 0.979, 0.6339, 0.979, 0.5615, 0.9888, 0.5615, 0.9888, 0.08701, 0.979, 0.08701, 0.979, 0.0, 0.9888, 5.681e-07, 0.7669, 0.6158, 0.7217, 0.6145, 0.7262, 0.4569, 0.7713, 0.4582, 0.7737, 0.4435, 0.8187, 0.4422, 0.8232, 0.5998, 0.7781, 0.6011, 0.9888, 0.5615, 0.979, 0.5615, 0.979, 0.4038, 0.9888, 0.4038, 0.5316, 0.8308, 0.5222, 0.8337, 0.5222, 0.7878, 0.5316, 0.7849, 0.7713, 0.4582, 0.7262, 0.4569, 0.7286, 0.3699, 0.7737, 0.3712, 0.7781, 0.6011, 0.8232, 0.5998, 0.8256, 0.6868, 0.7806, 0.6881, 0.9888, 0.4038, 0.979, 0.4038, 0.979, 0.3168, 0.9888, 0.3168, 0.8256, 0.7502, 0.8256, 0.7345, 0.8341, 0.7345, 0.8341, 0.7502, 0.8076, 0.7102, 0.8076, 0.6881, 0.8162, 0.6881, 0.8162, 0.7102, 0.8426, 0.7495, 0.8426, 0.7345, 0.8511, 0.7345, 0.8511, 0.7495, 0.5051, 0.8032, 0.5051, 0.8223, 0.4965, 0.8223, 0.4965, 0.8032, 0.554, 0.7628, 0.5697, 0.7628, 0.5697, 0.7849, 0.554, 0.7849, 0.792, 0.7557, 0.8076, 0.7557, 0.8076, 0.7747, 0.792, 0.7747, 0.8256, 0.7553, 0.8256, 0.7502, 0.8341, 0.7502, 0.8341, 0.7553, 0.8426, 0.8211, 0.8426, 0.8053, 0.8511, 0.8053, 0.8511, 0.8211, 0.549, 0.7628, 0.554, 0.7628, 0.554, 0.7849, 0.549, 0.7849, 0.787, 0.7557, 0.792, 0.7557, 0.792, 0.7747, 0.787, 0.7747, 0.8426, 0.8053, 0.8426, 0.8003, 0.8511, 0.8003, 0.8511, 0.8053, 0.8256, 0.8007, 0.8256, 0.7553, 0.8341, 0.7553, 0.8341, 0.8007, 0.504, 0.7628, 0.549, 0.7628, 0.549, 0.7849, 0.504, 0.7849, 0.7419, 0.7557, 0.787, 0.7557, 0.787, 0.7747, 0.7419, 0.7747, 0.8426, 0.8003, 0.8426, 0.7548, 0.8511, 0.7548, 0.8511, 0.8003, 0.8256, 0.806, 0.8256, 0.8007, 0.8341, 0.8007, 0.8341, 0.806, 0.4987, 0.7628, 0.504, 0.7628, 0.504, 0.7849, 0.4987, 0.7849, 0.7367, 0.7557, 0.7419, 0.7557, 0.7419, 0.7747, 0.7367, 0.7747, 0.8426, 0.7548, 0.8426, 0.7495, 0.8511, 0.7495, 0.8511, 0.7548, 0.8256, 0.8211, 0.8256, 0.806, 0.8341, 0.806, 0.8341, 0.8211, 0.4838, 0.7628, 0.4987, 0.7628, 0.4987, 0.7849, 0.4838, 0.7849, 0.7217, 0.7557, 0.7367, 0.7557, 0.7367, 0.7747, 0.7217, 0.7747, 0.8076, 0.7275, 0.8076, 0.7102, 0.8162, 0.7102, 0.8162, 0.7275, 0.5222, 0.7849, 0.5222, 0.8069, 0.5137, 0.8069, 0.5137, 0.7849, 0.554, 0.7455, 0.5697, 0.7455, 0.5697, 0.7628, 0.554, 0.7628, 0.792, 0.6881, 0.8076, 0.6881, 0.8076, 0.7102, 0.792, 0.7102, 0.549, 0.7455, 0.554, 0.7455, 0.554, 0.7628, 0.549, 0.7628, 0.787, 0.6881, 0.792, 0.6881, 0.792, 0.7102, 0.787, 0.7102, 0.504, 0.7455, 0.549, 0.7455, 0.549, 0.7628, 0.504, 0.7628, 0.7419, 0.6881, 0.787, 0.6881, 0.787, 0.7102, 0.7419, 0.7102, 0.4987, 0.7455, 0.504, 0.7455, 0.504, 0.7628, 0.4987, 0.7628, 0.7367, 0.6881, 0.7419, 0.6881, 0.7419, 0.7102, 0.7367, 0.7102, 0.4838, 0.7455, 0.4987, 0.7455, 0.4987, 0.7628, 0.4838, 0.7628, 0.7217, 0.6881, 0.7367, 0.6881, 0.7367, 0.7102, 0.7217, 0.7102, 0.5051, 0.7849, 0.5051, 0.8032, 0.4965, 0.8032, 0.4965, 0.7849, 0.792, 0.7374, 0.8076, 0.7374, 0.8076, 0.7557, 0.792, 0.7557, 1.0, 0.9643, 0.995, 0.9643, 0.995, 0.8682, 1.0, 0.8682, 0.7419, 0.7374, 0.787, 0.7374, 0.787, 0.7557, 0.7419, 0.7557, 0.46, 0.00291, 0.477, 0.0, 0.4838, 0.09599, 0.4669, 0.0989, 0.7217, 0.7374, 0.7367, 0.7374, 0.7367, 0.7557, 0.7217, 0.7557, 0.8076, 0.7747, 0.8076, 0.7557, 0.8162, 0.7557, 0.8162, 0.7747, 0.554, 0.6982, 0.5697, 0.6982, 0.5697, 0.7173, 0.554, 0.7173, 0.549, 0.6982, 0.554, 0.6982, 0.554, 0.7173, 0.549, 0.7173, 0.504, 0.6982, 0.549, 0.6982, 0.549, 0.7173, 0.504, 0.7173, 0.4987, 0.6982, 0.504, 0.6982, 0.504, 0.7173, 0.4987, 0.7173, 0.4838, 0.6982, 0.4987, 0.6982, 0.4987, 0.7173, 0.4838, 0.7173, 0.8076, 0.7374, 0.8076, 0.7275, 0.8162, 0.7275, 0.8162, 0.7374, 0.554, 0.7356, 0.5697, 0.7356, 0.5697, 0.7455, 0.554, 0.7455, 0.549, 0.7356, 0.554, 0.7356, 0.554, 0.7455, 0.549, 0.7455, 0.504, 0.7356, 0.549, 0.7356, 0.549, 0.7455, 0.504, 0.7455, 0.4987, 0.7356, 0.504, 0.7356, 0.504, 0.7455, 0.4987, 0.7455, 0.4838, 0.7356, 0.4987, 0.7356, 0.4987, 0.7455, 0.4838, 0.7455, 0.5222, 0.8069, 0.5222, 0.8243, 0.5137, 0.8243, 0.5137, 0.8069, 0.792, 0.7102, 0.8076, 0.7102, 0.8076, 0.7275, 0.792, 0.7275, 0.3607, 0.003074, 0.3786, 0.0, 0.3855, 0.09599, 0.3676, 0.09907, 0.7419, 0.7102, 0.787, 0.7102, 0.787, 0.7275, 0.7419, 0.7275, 0.9992, 0.3304, 0.9939, 0.3304, 0.9939, 0.2343, 0.9992, 0.2343, 0.7217, 0.7102, 0.7367, 0.7102, 0.7367, 0.7275, 0.7217, 0.7275, 0.5222, 0.8243, 0.5222, 0.8342, 0.5137, 0.8342, 0.5137, 0.8243, 0.792, 0.7275, 0.8076, 0.7275, 0.8076, 0.7374, 0.792, 0.7374, 0.1296, 0.00291, 0.1466, 0.0, 0.1534, 0.09599, 0.1365, 0.0989, 0.1021, 0.007639, 0.12, 0.004565, 0.1268, 0.1006, 0.1089, 0.1036, 0.12, 0.004565, 0.1296, 0.00291, 0.1365, 0.0989, 0.1268, 0.1006, 0.7217, 0.7275, 0.7367, 0.7275, 0.7367, 0.7374, 0.7217, 0.7374, 0.8076, 0.7557, 0.8076, 0.7374, 0.8162, 0.7374, 0.8162, 0.7557, 0.554, 0.7173, 0.5697, 0.7173, 0.5697, 0.7356, 0.554, 0.7356, 0.549, 0.7173, 0.554, 0.7173, 0.554, 0.7356, 0.549, 0.7356, 0.504, 0.7173, 0.549, 0.7173, 0.549, 0.7356, 0.504, 0.7356, 0.4987, 0.7173, 0.504, 0.7173, 0.504, 0.7356, 0.4987, 0.7356, 0.4838, 0.7173, 0.4987, 0.7173, 0.4987, 0.7356, 0.4838, 0.7356, 0.4177, 0.5028, 0.4008, 0.4999, 0.395, 0.4544, 0.412, 0.4573, 0.9614, 1.033e-07, 0.9664, 0.0, 0.9664, 0.08773, 0.9614, 0.08773, 0.0598, 0.5076, 0.04285, 0.5047, 0.03712, 0.4591, 0.05406, 0.462, 0.3184, 0.503, 0.3005, 0.4999, 0.2948, 0.4544, 0.3127, 0.4574, 0.6774, 0.5008, 0.6722, 0.5011, 0.6696, 0.4556, 0.6749, 0.4553, 0.45, 0.3335, 0.4669, 0.3306, 0.4612, 0.3761, 0.4442, 0.379, 0.1196, 0.3335, 0.1365, 0.3306, 0.1308, 0.3761, 0.1138, 0.379, 0.2193, 0.8309, 0.1744, 0.8334, 0.169, 0.7375, 0.214, 0.735, 0.6958, 0.8309, 0.6906, 0.8312, 0.6852, 0.7353, 0.6905, 0.735, 0.2402, 0.0, 0.2852, 0.002546, 0.2799, 0.09853, 0.2349, 0.09599, 0.3285, 0.8336, 0.3106, 0.8305, 0.3174, 0.7345, 0.3353, 0.7376, 0.05291, 0.8352, 0.04327, 0.8336, 0.05013, 0.7376, 0.05977, 0.7392, 0.7217, 0.8309, 0.7167, 0.8312, 0.7114, 0.7352, 0.7164, 0.735, 0.4278, 0.8334, 0.4108, 0.8305, 0.4177, 0.7345, 0.4346, 0.7374, 0.04327, 0.8336, 0.02537, 0.8305, 0.03223, 0.7345, 0.05013, 0.7376, 0.06985, 0.8381, 0.05291, 0.8352, 0.05977, 0.7392, 0.07672, 0.7421, 0.07182, 0.6032, 0.05488, 0.6003, 0.04285, 0.5047, 0.0598, 0.5076, 0.1042, 0.3807, 0.1138, 0.379, 0.1043, 0.4792, 0.09462, 0.4808, 0.9687, 0.0, 0.974, 0.000553, 0.9716, 0.1006, 0.9664, 0.1, 0.03712, 0.4591, 0.02748, 0.4574, 0.0179, 0.3573, 0.02754, 0.359, 0.2193, 0.3753, 0.2643, 0.3778, 0.2667, 0.4779, 0.2217, 0.4753, 0.3449, 0.3792, 0.3628, 0.3761, 0.3532, 0.4762, 0.3353, 0.4793, 0.0863, 0.3838, 0.1042, 0.3807, 0.09462, 0.4808, 0.07672, 0.4839, 0.0179, 0.3573, 0.0, 0.3542, 0.002739, 0.2424, 0.02064, 0.2455, 0.2009, 0.5008, 0.156, 0.5034, 0.1534, 0.4579, 0.1984, 0.4553, 0.7034, 0.5008, 0.6984, 0.5011, 0.6958, 0.4556, 0.7008, 0.4553, 0.09203, 0.3382, 0.1099, 0.3351, 0.1042, 0.3807, 0.0863, 0.3838, 0.3506, 0.3336, 0.3685, 0.3306, 0.3628, 0.3761, 0.3449, 0.3792, 0.2219, 0.3299, 0.2668, 0.3324, 0.2643, 0.3778, 0.2193, 0.3753, 0.9508, 0.0, 0.9561, 0.0, 0.9561, 0.08773, 0.9508, 0.08773, 0.1099, 0.3351, 0.1196, 0.3335, 0.1138, 0.379, 0.1042, 0.3807, 0.4346, 0.7374, 0.4177, 0.7345, 0.4128, 0.5955, 0.4297, 0.5984, 1.0, 0.8682, 0.995, 0.8682, 0.995, 0.7293, 1.0, 0.7293, 0.05013, 0.7376, 0.03223, 0.7345, 0.02734, 0.5955, 0.04524, 0.5986, 0.3353, 0.7376, 0.3174, 0.7345, 0.3125, 0.5955, 0.3304, 0.5986, 0.6905, 0.735, 0.6852, 0.7353, 0.6775, 0.5965, 0.6828, 0.5962, 0.4669, 0.0989, 0.4838, 0.09599, 0.4789, 0.235, 0.462, 0.2379, 0.1365, 0.0989, 0.1534, 0.09599, 0.1485, 0.235, 0.1316, 0.2379, 0.05977, 0.7392, 0.05013, 0.7376, 0.04524, 0.5986, 0.05488, 0.6003, 0.07672, 0.7421, 0.05977, 0.7392, 0.05488, 0.6003, 0.07182, 0.6032, 0.214, 0.735, 0.169, 0.7375, 0.1613, 0.5988, 0.2063, 0.5962, 0.7164, 0.735, 0.7114, 0.7352, 0.7037, 0.5965, 0.7087, 0.5962, 0.1089, 0.1036, 0.1268, 0.1006, 0.122, 0.2395, 0.1041, 0.2426, 0.3676, 0.09907, 0.3855, 0.09599, 0.3806, 0.235, 0.3627, 0.238, 0.2349, 0.09599, 0.2799, 0.09853, 0.2721, 0.2372, 0.2272, 0.2347, 0.9992, 0.2343, 0.9939, 0.2343, 0.9939, 0.09539, 0.9992, 0.09539, 0.1268, 0.1006, 0.1365, 0.0989, 0.1316, 0.2379, 0.122, 0.2395, 0.4297, 0.5984, 0.4128, 0.5955, 0.4008, 0.4999, 0.4177, 0.5028, 1.0, 0.7293, 0.995, 0.7293, 0.995, 0.6339, 1.0, 0.6339, 0.3353, 0.4793, 0.3532, 0.4762, 0.356, 0.588, 0.3381, 0.5911, 0.3304, 0.5986, 0.3125, 0.5955, 0.3005, 0.4999, 0.3184, 0.503, 0.6828, 0.5962, 0.6775, 0.5965, 0.6722, 0.5011, 0.6774, 0.5008, 0.462, 0.2379, 0.4789, 0.235, 0.4669, 0.3306, 0.45, 0.3335, 0.1316, 0.2379, 0.1485, 0.235, 0.1365, 0.3306, 0.1196, 0.3335, 0.05488, 0.6003, 0.04524, 0.5986, 0.03321, 0.503, 0.04285, 0.5047, 0.04524, 0.5986, 0.02734, 0.5955, 0.01531, 0.4999, 0.03321, 0.503, 0.2063, 0.5962, 0.1613, 0.5988, 0.156, 0.5034, 0.2009, 0.5008, 0.7087, 0.5962, 0.7037, 0.5965, 0.6984, 0.5011, 0.7034, 0.5008, 0.1041, 0.2426, 0.122, 0.2395, 0.1099, 0.3351, 0.09203, 0.3382, 0.3627, 0.238, 0.3806, 0.235, 0.3685, 0.3306, 0.3506, 0.3336, 0.2272, 0.2347, 0.2721, 0.2372, 0.2668, 0.3324, 0.2219, 0.3299, 0.9992, 0.09539, 0.9939, 0.09539, 0.9939, 4.906e-07, 0.9992, 0.0, 0.122, 0.2395, 0.1316, 0.2379, 0.1196, 0.3335, 0.1099, 0.3351, 0.7008, 0.4553, 0.6958, 0.4556, 0.6982, 0.3555, 0.7032, 0.3552, 0.4346, 0.4792, 0.4516, 0.4762, 0.4543, 0.588, 0.4374, 0.5909, 0.03321, 0.503, 0.01531, 0.4999, 0.00958, 0.4544, 0.02748, 0.4574, 0.07672, 0.4839, 0.09462, 0.4808, 0.09736, 0.5926, 0.07946, 0.5957, 0.02754, 0.359, 0.0179, 0.3573, 0.02064, 0.2455, 0.03028, 0.2472, 0.09462, 0.4808, 0.1043, 0.4792, 0.107, 0.5909, 0.09736, 0.5926, 0.1043, 0.4792, 0.1212, 0.4762, 0.1239, 0.588, 0.107, 0.5909, 0.1138, 0.379, 0.1308, 0.3761, 0.1212, 0.4762, 0.1043, 0.4792, 0.4442, 0.379, 0.4612, 0.3761, 0.4516, 0.4762, 0.4346, 0.4792, 0.6749, 0.4553, 0.6696, 0.4556, 0.672, 0.3555, 0.6773, 0.3552, 0.3127, 0.4574, 0.2948, 0.4544, 0.2852, 0.3542, 0.3031, 0.3573, 0.02748, 0.4574, 0.00958, 0.4544, 0.0, 0.3542, 0.0179, 0.3573, 0.05406, 0.462, 0.03712, 0.4591, 0.02754, 0.359, 0.04448, 0.3619, 0.9687, 0.4566, 0.9737, 0.4571, 0.9713, 0.5571, 0.9664, 0.5566, 0.412, 0.4573, 0.395, 0.4544, 0.3855, 0.3542, 0.4024, 0.3572, 0.1984, 0.4553, 0.1534, 0.4579, 0.1558, 0.3577, 0.2008, 0.3552, 0.9668, 0.2122, 0.972, 0.2128, 0.974, 0.3278, 0.9687, 0.3273, 0.4374, 0.5909, 0.4543, 0.588, 0.4622, 0.7024, 0.4453, 0.7053, 0.709, 0.2431, 0.704, 0.2434, 0.7114, 0.1287, 0.7164, 0.1284, 0.2275, 0.5874, 0.2724, 0.5899, 0.2799, 0.7047, 0.2349, 0.7022, 0.03028, 0.2472, 0.02064, 0.2455, 0.02854, 0.1311, 0.03818, 0.1328, 0.02064, 0.2455, 0.002739, 0.2424, 0.01064, 0.128, 0.02854, 0.1311, 0.3381, 0.5911, 0.356, 0.588, 0.3639, 0.7024, 0.346, 0.7055, 0.7032, 0.3552, 0.6982, 0.3555, 0.704, 0.2434, 0.709, 0.2431, 0.4024, 0.3572, 0.3855, 0.3542, 0.3882, 0.2424, 0.4051, 0.2454, 0.2217, 0.4753, 0.2667, 0.4779, 0.2724, 0.5899, 0.2275, 0.5874, 0.9664, 0.5566, 0.9713, 0.5571, 0.9718, 0.6694, 0.9668, 0.6688, 0.6773, 0.3552, 0.672, 0.3555, 0.6778, 0.2434, 0.683, 0.2431, 0.2008, 0.3552, 0.1558, 0.3577, 0.1616, 0.2457, 0.2066, 0.2431, 0.9664, 0.1, 0.9716, 0.1006, 0.972, 0.2128, 0.9668, 0.2122, 0.3031, 0.3573, 0.2852, 0.3542, 0.2879, 0.2424, 0.3058, 0.2455, 0.04448, 0.3619, 0.02754, 0.359, 0.03028, 0.2472, 0.04722, 0.2501, 0.9687, 0.7839, 0.9737, 0.7844, 0.9729, 0.9131, 0.9679, 0.9126, 0.6905, 0.1284, 0.6852, 0.1287, 0.6906, 0.0002982, 0.6958, 0.0, 0.1053, 0.707, 0.1149, 0.7053, 0.1365, 0.8334, 0.1268, 0.835, 0.1149, 0.7053, 0.1318, 0.7024, 0.1534, 0.8305, 0.1365, 0.8334, 0.413, 0.131, 0.3961, 0.128, 0.4177, 0.0, 0.4346, 0.00291, 0.05512, 0.1357, 0.03818, 0.1328, 0.05977, 0.004729, 0.07672, 0.007639, 0.3137, 0.1311, 0.2958, 0.128, 0.3174, 0.0, 0.3353, 0.003074, 0.2066, 0.2431, 0.1616, 0.2457, 0.169, 0.131, 0.214, 0.1284, 0.3058, 0.2455, 0.2879, 0.2424, 0.2958, 0.128, 0.3137, 0.1311, 0.04722, 0.2501, 0.03028, 0.2472, 0.03818, 0.1328, 0.05512, 0.1357, 0.4051, 0.2454, 0.3882, 0.2424, 0.3961, 0.128, 0.413, 0.131, 0.107, 0.5909, 0.1239, 0.588, 0.1318, 0.7024, 0.1149, 0.7053, 0.09736, 0.5926, 0.107, 0.5909, 0.1149, 0.7053, 0.1053, 0.707, 0.683, 0.2431, 0.6778, 0.2434, 0.6852, 0.1287, 0.6905, 0.1284, 0.9668, 0.6688, 0.9718, 0.6694, 0.9737, 0.7844, 0.9687, 0.7839, 0.07946, 0.5957, 0.09736, 0.5926, 0.1053, 0.707, 0.08735, 0.7101, 0.5767, 0.8407, 0.5767, 0.8354, 0.5939, 0.8354, 0.5939, 0.8407, 0.5939, 0.7899, 0.5939, 0.7849, 0.6037, 0.7849, 0.6037, 0.7899, 0.6037, 0.8407, 0.6037, 0.8354, 0.6218, 0.8354, 0.6218, 0.8407, 0.6037, 0.7899, 0.6037, 0.7849, 0.6218, 0.7849, 0.6218, 0.7899, 0.5939, 0.8354, 0.5939, 0.7899, 0.6037, 0.7899, 0.6037, 0.8354, 0.5939, 0.8407, 0.5939, 0.8354, 0.6037, 0.8354, 0.6037, 0.8407, 0.5767, 0.7899, 0.5767, 0.7849, 0.5939, 0.7849, 0.5939, 0.7899, 0.08735, 0.7101, 0.1053, 0.707, 0.1268, 0.835, 0.1089, 0.8381, 0.346, 0.7055, 0.3639, 0.7024, 0.3855, 0.8305, 0.3676, 0.8336, 0.02854, 0.1311, 0.01064, 0.128, 0.03223, 0.0, 0.05013, 0.003074, 0.03818, 0.1328, 0.02854, 0.1311, 0.05013, 0.003074, 0.05977, 0.004729, 0.2349, 0.7022, 0.2799, 0.7047, 0.2852, 0.8334, 0.2402, 0.8308, 0.7164, 0.1284, 0.7114, 0.1287, 0.7167, 0.0002828, 0.7217, 0.0, 0.4453, 0.7053, 0.4622, 0.7024, 0.4838, 0.8305, 0.4669, 0.8334, 0.9687, 0.3273, 0.974, 0.3278, 0.9732, 0.4566, 0.9679, 0.456, 0.214, 0.1284, 0.169, 0.131, 0.1744, 0.002547, 0.2193, 0.0, 0.9614, 0.08773, 0.9664, 0.08773, 0.9664, 0.2684, 0.9614, 0.2684, 0.9508, 0.08773, 0.9561, 0.08773, 0.9561, 0.2684, 0.9508, 0.2684, 0.575, 0.6982, 0.5313, 0.6855, 0.5312, 0.6103, 0.5767, 0.6105, 0.5286, 0.6982, 0.4848, 0.6855, 0.4847, 0.6103, 0.5303, 0.6105, 0.5777, 0.01277, 0.6215, 0.0, 0.6232, 0.08775, 0.5776, 0.08794, 0.6242, 0.01277, 0.6679, 0.0, 0.6696, 0.08775, 0.6241, 0.08794, 0.9561, 0.0, 0.9614, 1.188e-06, 0.9614, 0.07517, 0.9561, 0.07517, 0.974, 0.0, 0.979, 1.085e-06, 0.979, 0.07517, 0.974, 0.07517, 0.9614, 0.2684, 0.9664, 0.2684, 0.9664, 0.4965, 0.9614, 0.4965, 0.9508, 0.2684, 0.9561, 0.2684, 0.9561, 0.4965, 0.9508, 0.4965, 0.5767, 0.6105, 0.5312, 0.6103, 0.5303, 0.4296, 0.5758, 0.4298, 0.5303, 0.6105, 0.4847, 0.6103, 0.4838, 0.4296, 0.5293, 0.4298, 0.5776, 0.08794, 0.6232, 0.08775, 0.6222, 0.2685, 0.5767, 0.2687, 0.6241, 0.08794, 0.6696, 0.08775, 0.6687, 0.2685, 0.6232, 0.2687, 0.9561, 0.07517, 0.9614, 0.07517, 0.9613, 0.2559, 0.9561, 0.2559, 0.974, 0.07517, 0.979, 0.07517, 0.979, 0.2559, 0.974, 0.2559, 0.9614, 0.4965, 0.9664, 0.4965, 0.9664, 0.6982, 0.9614, 0.6982, 0.9508, 0.4965, 0.9561, 0.4965, 0.9561, 0.6982, 0.9508, 0.6982, 0.5758, 0.4298, 0.5303, 0.4296, 0.5312, 0.2015, 0.5767, 0.2017, 0.5293, 0.4298, 0.4838, 0.4296, 0.4847, 0.2015, 0.5303, 0.2017, 0.5767, 0.2687, 0.6222, 0.2685, 0.6232, 0.4965, 0.5776, 0.4967, 0.6232, 0.2687, 0.6687, 0.2685, 0.6696, 0.4965, 0.6241, 0.4967, 0.9561, 0.2559, 0.9613, 0.2559, 0.9614, 0.4839, 0.9561, 0.4839, 0.974, 0.2559, 0.979, 0.2559, 0.979, 0.4839, 0.974, 0.4839, 0.6626, 0.6982, 0.6676, 0.6982, 0.6676, 0.7437, 0.6626, 0.7437, 0.5714, 0.6982, 0.5767, 0.6982, 0.5767, 0.7437, 0.5714, 0.7437, 0.5767, 0.2017, 0.5312, 0.2015, 0.5307, 0.0006063, 0.5762, 0.0, 0.5303, 0.2017, 0.4847, 0.2015, 0.4842, 0.0006063, 0.5297, 0.0, 0.5776, 0.4967, 0.6232, 0.4965, 0.6226, 0.6982, 0.5771, 0.6976, 0.6241, 0.4967, 0.6696, 0.4965, 0.6691, 0.6982, 0.6236, 0.6976, 0.9561, 0.4839, 0.9614, 0.4839, 0.9614, 0.6848, 0.9561, 0.6848, 0.974, 0.4839, 0.979, 0.4839, 0.979, 0.6848, 0.974, 0.6848])
me_cube_004.materials.append(mat_metalvert)
me_cube_004.use_remesh_preserve_volume = False
me_cube_004.use_remesh_preserve_attributes = False
me_cube_004.use_mirror_vertex_groups = False
me_cube_004.update()
me_cube_002 = bpy.data.meshes.new('Cube.002')
me_cube_002.from_pydata([(-1.0, -1.0, -1.0), (-1.0, 1.0, -1.0), (1.0, 1.0, -1.0), (1.0, -1.0, -1.0), (-1.0, -1.0, 1.0), (-1.0, 1.0, 1.0), (1.0, 1.0, 1.0), (1.0, -1.0, 1.0)], [], [(4, 5, 1, 0), (5, 6, 2, 1), (6, 7, 3, 2), (7, 4, 0, 3), (0, 1, 2, 3), (7, 6, 5, 4)])
me_cube_002.use_remesh_preserve_volume = False
me_cube_002.use_remesh_preserve_attributes = False
me_cube_002.use_mirror_vertex_groups = False
me_cube_002.update()
me_cube_001 = bpy.data.meshes.new('Cube.001')
me_cube_001.from_pydata([(1.0, 1.0, -1.0), (1.0, -1.0, -1.0), (-1.0, -1.0, -1.0), (-1.0, 1.0, -1.0), (1.0, 1.0, 1.0), (1.0, -1.0, 1.0), (-1.0, -1.0, 1.0), (-1.0, 1.0, 1.0)], [], [(0, 1, 2, 3), (4, 7, 6, 5), (0, 4, 5, 1), (1, 5, 6, 2), (2, 6, 7, 3), (4, 0, 3, 7)])
_uv = me_cube_001.uv_layers.new(name='UVMap')
_uv.uv.foreach_set('vector', [0.7169, 1.17, 0.7202, 0.6516, 1.238, 0.6549, 1.235, 1.173, 0.2023, 0.6483, 0.7202, 0.6516, 0.7169, 1.17, 0.199, 1.166, 0.2056, 0.1305, 0.2023, 0.6483, -0.3156, 0.645, -0.3123, 0.1272, 0.199, 1.166, -0.3189, 1.163, -0.3156, 0.645, 0.2023, 0.6483, 0.2089, -0.3874, 0.2056, 0.1305, -0.3123, 0.1272, -0.3089, -0.3907, 0.2023, 0.6483, 0.2056, 0.1305, 0.7235, 0.1338, 0.7202, 0.6516])
_uv.active_render = True
_uv = me_cube_001.uv_layers.new(name='UVMap.001')
_uv.uv.foreach_set('vector', [2.253, 5.818, 2.276, 2.208, 5.887, 2.231, 5.864, 5.841, -1.334, 2.185, 2.276, 2.208, 2.253, 5.818, -1.357, 5.795, -1.311, -1.426, -1.334, 2.185, -4.945, 2.162, -4.922, -1.449, -1.357, 5.795, -4.968, 5.772, -4.945, 2.162, -1.334, 2.185, -1.288, -5.036, -1.311, -1.426, -4.922, -1.449, -4.899, -5.059, -1.334, 2.185, -1.311, -1.426, 2.299, -1.403, 2.276, 2.208])
me_cube_001.materials.append(mat_material_001)
me_cube_001.use_remesh_preserve_volume = False
me_cube_001.use_remesh_preserve_attributes = False
me_cube_001.use_mirror_vertex_groups = False
me_cube_001.update()
me_cube = bpy.data.meshes.new('Cube')
me_cube.from_pydata([(1.0, 1.0, 1.0), (1.0, -1.0, 1.0), (-1.0, -1.0, 1.0), (-1.0, 1.0, 1.0)], [], [(0, 3, 2, 1)])
_uv = me_cube.uv_layers.new(name='UVMap')
_uv.uv.foreach_set('vector', [0.2023, 0.6483, 0.7202, 0.6516, 0.7169, 1.17, 0.199, 1.166])
_uv.active_render = True
_uv = me_cube.uv_layers.new(name='UVMap.001')
_uv.uv.foreach_set('vector', [-2.898, 0.6013, 3.86, 0.6444, 3.817, 7.402, -2.941, 7.359])
me_cube.materials.append(mat_neige)
me_cube.use_remesh_preserve_volume = False
me_cube.use_remesh_preserve_attributes = False
me_cube.use_mirror_vertex_groups = False
me_cube.update()

# ---- objects
ob_banc = bpy.data.objects.new('Banc', None)
ob_planches_002 = bpy.data.objects.new('planches.002', me_cube_003)
ob_structure = bpy.data.objects.new('Structure', me_cube_004)
ob_cube_002 = bpy.data.objects.new('Cube.002', me_cube_002)
ob_cube_001 = bpy.data.objects.new('Cube.001', me_cube_001)
ob_sun = bpy.data.objects.new('Sun', light_sun)
ob_cube = bpy.data.objects.new('Cube', me_cube)
ob_lamp = bpy.data.objects.new('Lamp', light_lamp)
ob_camera = bpy.data.objects.new('Camera', cam_camera)
ob_sun_001 = bpy.data.objects.new('Sun.001', light_sun_001)

# ---- transforms, parenting, visibility, modifiers, constraints
ob_banc.location = (0.0, 0.0, 0.0)
ob_banc.empty_image_offset = (0.0, 0.0)
ob_banc.lineart.crease_threshold = 0.0
ob_planches_002.parent = ob_banc
ob_planches_002.location = (0.0, -0.4331, 0.8929)
ob_planches_002.rotation_euler = (1.653, -0.0, 0.0)
ob_planches_002.lineart.crease_threshold = 0.0
_m = ob_planches_002.modifiers.new('Bevel', 'BEVEL')
_m.width = 0.04
_m.width_pct = 0.04
_m.segments = 2
_m.limit_method = 'WEIGHT'
_m.spread = 0.0
ob_structure.parent = ob_banc
ob_structure.location = (0.0, 0.0, 0.0)
ob_structure.lineart.crease_threshold = 0.0
_m = ob_structure.modifiers.new('Mirror', 'MIRROR')
_m.use_clip = True
_m = ob_structure.modifiers.new('Subsurf', 'SUBSURF')
_m.uv_smooth = 'PRESERVE_CORNERS'
_m.quality = 1
_m.render_levels = 1
_m.show_only_control_edges = False
ob_cube_002.location = (-4.514, 0.0, 0.7678)
ob_cube_002.scale = (0.5576, 0.5576, 0.5576)
ob_cube_002.lineart.crease_threshold = 0.0
ob_cube_001.location = (0.0, 0.0, 0.0)
ob_cube_001.scale = (8.182, 8.182, 1.0)
ob_cube_001.lock_rotations_4d = False
ob_cube_001.empty_display_type = 'ARROWS'
ob_cube_001.hide_viewport = True
ob_cube_001.lineart.crease_threshold = 0.0
_vg = ob_cube_001.vertex_groups.new(name='Hauts')
_vg.add([4, 5, 6, 7], 1.0, 'REPLACE')
_m = ob_cube_001.modifiers.new('Subsurf', 'SUBSURF')
_m.uv_smooth = 'PRESERVE_CORNERS'
_m.subdivision_type = 'SIMPLE'
_m.levels = 6
_m.render_levels = 6
_m.show_only_control_edges = False
_m = ob_cube_001.modifiers.new('Displace', 'DISPLACE')
_m.vertex_group = 'Hauts'
_m.mid_level = 0.8
_m.strength = 2.0
_m.direction = 'Z'
_m.texture_coords = 'UV'
_m.uv_layer = 'UVMap'
_m = ob_cube_001.modifiers.new('Displace.002', 'DISPLACE')
_m.vertex_group = 'Hauts'
_m.strength = 0.05
_m.direction = 'Z'
_m.texture_coords = 'UV'
_m.uv_layer = 'UVMap.001'
_m = ob_cube_001.modifiers.new('Displace.003', 'DISPLACE')
_m.vertex_group = 'Hauts'
_m.strength = 0.3
_m.direction = 'Z'
_m = ob_cube_001.modifiers.new('Subsurf.001', 'SUBSURF')
_m.uv_smooth = 'PRESERVE_CORNERS'
_m.quality = 2
_m.show_only_control_edges = False
_m.use_creases = False
ob_sun.location = (-2.394, -18.91, -3.474)
ob_sun.lineart.crease_threshold = 0.0
ob_cube.location = (0.1482, 0.0, -1.42)
ob_cube.scale = (13.11, 13.11, 1.603)
ob_cube.lock_rotations_4d = False
ob_cube.empty_display_type = 'ARROWS'
ob_cube.lineart.crease_threshold = 0.0
_vg = ob_cube.vertex_groups.new(name='Hauts')
_vg.add([0, 1, 2, 3], 1.0, 'REPLACE')
_m = ob_cube.modifiers.new('Subsurf', 'SUBSURF')
_m.uv_smooth = 'PRESERVE_CORNERS'
_m.subdivision_type = 'SIMPLE'
_m.levels = 6
_m.render_levels = 6
_m.show_only_control_edges = False
_m = ob_cube.modifiers.new('Displace', 'DISPLACE')
_m.vertex_group = 'Hauts'
_m.mid_level = 0.8
_m.strength = 0.5
_m.direction = 'Z'
_m.texture_coords = 'UV'
_m.uv_layer = 'UVMap'
_m = ob_cube.modifiers.new('Displace.002', 'DISPLACE')
_m.vertex_group = 'Hauts'
_m.strength = 0.05
_m.direction = 'Z'
_m.texture_coords = 'UV'
_m.uv_layer = 'UVMap.001'
_m = ob_cube.modifiers.new('Subsurf.001', 'SUBSURF')
_m.show_render = False
_m.uv_smooth = 'PRESERVE_CORNERS'
_m.quality = 2
_m.levels = 2
_m.show_only_control_edges = False
_m.use_creases = False
ob_lamp.location = (4.076, 1.005, 5.904)
ob_lamp.rotation_euler = (0.6503, 0.05522, 1.866)
ob_lamp.lock_rotations_4d = False
ob_lamp.empty_display_type = 'ARROWS'
ob_lamp.color = (0.0, 0.0, 0.0, 0.0)
ob_lamp.lineart.crease_threshold = 0.0
ob_camera.location = (7.481, -6.508, 5.344)
ob_camera.rotation_euler = (1.109, 0.01082, 0.8149)
ob_camera.lock_rotations_4d = False
ob_camera.empty_display_type = 'ARROWS'
ob_camera.color = (0.0, 0.0, 0.0, 0.0)
ob_camera.display_type = 'WIRE'
ob_camera.lineart.crease_threshold = 0.0
ob_sun_001.location = (0.0, 0.0, 4.425)
ob_sun_001.rotation_euler = (6.296, -0.59, -2.39)
ob_sun_001.lineart.crease_threshold = 0.0

# ---- collection membership
col_collection_1.objects.link(ob_banc)
col_collection_1.objects.link(ob_planches_002)
col_collection_1.objects.link(ob_structure)
col_collection_1.objects.link(ob_cube_002)
col_collection_1.objects.link(ob_cube_001)
col_collection_1.objects.link(ob_sun)
col_collection_1.objects.link(ob_cube)
col_collection_1.objects.link(ob_lamp)
col_collection_1.objects.link(ob_camera)
col_collection_1.objects.link(ob_sun_001)

# ---- scene / render settings (as saved in the file)
scene.camera = ob_camera
scene.frame_start = 1; scene.frame_end = 250; scene.frame_set(1)
scene.render.engine = 'CYCLES'
scene.render.resolution_percentage = 50
scene.render.dither_intensity = 0.0
scene.cycles.use_denoising = False
scene.cycles.samples = 10
scene.cycles.sampling_pattern = 'TABULATED_SOBOL'
scene.cycles.light_sampling_threshold = 0.0
scene.cycles.use_adaptive_sampling = False
scene.cycles.use_light_tree = False
scene.cycles.blur_glossy = 0.0
scene.cycles.volume_bounces = 1
scene.cycles.pixel_filter_type = 'GAUSSIAN'
scene.cycles.sample_clamp_indirect = 0.0
scene.view_settings.view_transform = 'Standard'
bpy.context.view_layer.update()
